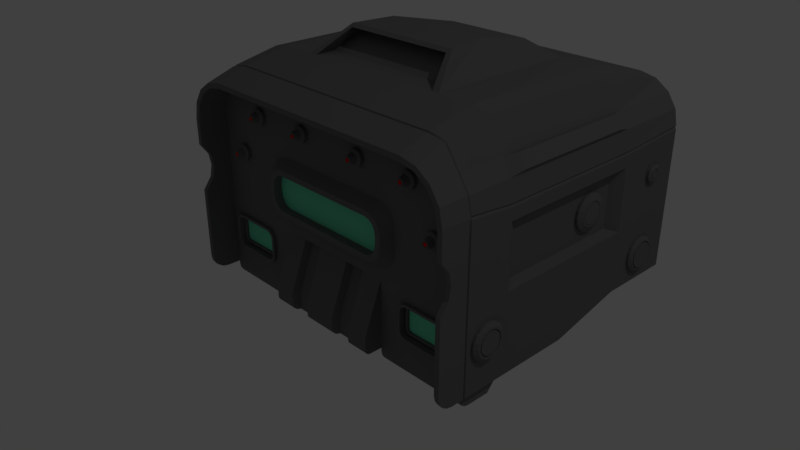# Source: robothead.blend  (saved by Blender 2.79.0; exported with 4.5.12 LTS)
import bpy
from mathutils import Matrix  # noqa: F401  (used for matrix-valued properties, if any)

bpy.ops.wm.read_factory_settings(use_empty=True)
scene = bpy.context.scene
scene.name = 'Scene'

# ---- collections
col_collection_1 = bpy.data.collections.new('Collection 1'); scene.collection.children.link(col_collection_1)

# ---- materials (node trees are filled in below, after node groups)
mat_head = bpy.data.materials.new('head')
mat_head.alpha_threshold = 0.0
mat_head.use_transparent_shadow = False
mat_head.diffuse_color = (0.1626, 0.1626, 0.1626, 1.0)
mat_head.roughness = 0.5
mat_head.specular_intensity = 0.7414
mat_light = bpy.data.materials.new('light')
mat_light.alpha_threshold = 0.0
mat_light.use_transparent_shadow = False
mat_light.diffuse_color = (0.1766, 0.8, 0.4891, 1.0)
mat_light.roughness = 0.5
mat_light2 = bpy.data.materials.new('light2')
mat_light2.alpha_threshold = 0.0
mat_light2.use_transparent_shadow = False
mat_light2.diffuse_color = (0.8, 0.01013, 0.0, 1.0)
mat_light2.roughness = 0.5
mat_material = bpy.data.materials.new('Material')
mat_material.alpha_threshold = 0.0
mat_material.use_transparent_shadow = False
mat_material.roughness = 0.5
mat_material.line_color = (0.0, 0.0, 0.0, 1.0)

# ---- material node trees

# ---- world
world_world = bpy.data.worlds.new('World'); scene.world = world_world
world_world.color = (0.05088, 0.05088, 0.05088)
world_world.use_sun_shadow = False
world_world.sun_shadow_jitter_overblur = 0.0
world_world.cycles.sampling_method = 'MANUAL'

# ---- cameras
cam_camera = bpy.data.cameras.new('Camera')
cam_camera.clip_end = 100.0
cam_camera.lens = 35.0
cam_camera.sensor_width = 32.0
cam_camera.sensor_height = 18.0
cam_camera.ortho_scale = 7.314
cam_camera.dof.focus_distance = 0.0
cam_camera.dof.aperture_fstop = 128.0

# ---- lights
light_lamp = bpy.data.lights.new('Lamp', 'POINT')
light_lamp.transmission_factor = 0.0
light_lamp.cutoff_distance = 30.0
light_lamp.energy = 100.0
light_lamp.shadow_buffer_clip_start = 1.001
light_lamp.shadow_soft_size = 0.1
light_lamp.shadow_maximum_resolution = 0.006
light_lamp.use_absolute_resolution = True

# ---- meshes
me_x = bpy.data.meshes.new('立方体')
me_x.from_pydata([(0.0, -0.3875, 0.7332), (0.8138, 0.3875, 0.0), (0.7887, -0.775, -0.316), (0.4069, 0.0, 0.7332), (0.0, -0.6253, -0.06086), (0.7887, -0.6253, -1.596e-15), (0.8138, 0.0, 0.316), (0.8138, 0.0, -0.316), (0.0, 0.775, 0.316), (0.0, 0.775, -0.316), (0.8138, -0.3875, 0.0), (0.4069, -0.775, 0.6319), (0.8138, 0.775, -0.316), (0.4069, 0.775, 0.0), (0.0, 0.3875, 0.7332), (0.4069, 0.775, 0.6319), (0.8138, 0.0, 0.0), (0.0, 0.775, 0.0), (0.8138, -0.775, 0.0), (0.0, -0.775, 0.6319), (0.8138, 0.775, 0.0), (0.0, 0.775, 0.6319), (0.7725, -0.3262, 0.291), (0.7725, 0.3262, 0.02499), (0.7725, -0.3262, 0.02499), (0.7725, 0.0, 0.02499), (0.7725, 0.0, 0.291), (0.8138, 0.775, 0.316), (0.8138, -0.775, 0.316), (0.7725, 0.3262, 0.291), (0.8138, -0.3875, -0.316), (0.8138, 0.3875, 0.316), (0.4069, 0.775, 0.316), (0.8138, -0.3875, 0.316), (0.4069, 0.3875, 0.7332), (0.3699, -0.3875, 0.7332), (0.4069, 0.775, -0.316), (0.5902, 0.3875, 0.7332), (0.6758, 0.3875, 0.7162), (0.7483, 0.3875, 0.5664), (0.7968, 0.3875, 0.4938), (0.5902, 0.0, 0.7332), (0.6758, 0.0, 0.7162), (0.7483, 0.0, 0.5664), (0.7968, 0.0, 0.4938), (0.8138, 0.0, -0.4083), (0.5902, 0.775, 0.6319), (0.6758, 0.775, 0.6149), (0.7483, 0.775, 0.5664), (0.7968, 0.775, 0.4938), (0.7887, -0.775, 0.4058), (0.5877, -0.775, 0.6068), (0.7732, -0.775, 0.4841), (0.7302, -0.775, 0.5483), (0.666, -0.775, 0.5912), (0.5902, -0.3875, 0.7332), (0.7968, -0.3875, 0.4938), (0.7483, -0.3875, 0.5664), (0.6758, -0.3875, 0.7162), (0.8138, -0.3875, -0.4083), (0.8384, -0.5507, -0.2192), (0.8384, -0.5614, -0.2006), (0.8384, -0.4928, -0.1188), (0.8384, -0.4562, -0.1399), (0.8384, -0.4928, -0.2403), (0.8384, -0.5343, -0.2329), (0.8384, -0.5142, -0.1188), (0.8384, -0.4726, -0.1262), (0.8384, -0.5142, -0.2403), (0.7853, 0.2766, 0.1572), (0.7853, 0.255, 0.098), (0.7853, 0.271, 0.1257), (0.7853, 0.271, 0.1888), (0.7853, 0.255, 0.2165), (0.7853, 0.2305, 0.07742), (0.7853, 0.2004, 0.06647), (0.7853, 0.2305, 0.2371), (0.81, 0.3139, 0.5126), (0.7707, 0.3139, 0.5714), (0.7707, 0.0, 0.5714), (0.81, 0.0, 0.5126), (0.81, -0.3139, 0.5126), (0.7707, -0.3139, 0.5714), (0.7853, 0.2004, 0.248), (0.8251, 0.6701, -0.1795), (0.8251, 0.6645, -0.2111), (0.8251, 0.4913, -0.148), (0.7853, 0.1684, 0.06647), (0.8251, 0.4857, -0.1795), (0.8384, -0.4455, -0.2006), (0.7853, 0.1684, 0.248), (0.8251, 0.4913, -0.2111), (0.7853, 0.1383, 0.07742), (0.8251, 0.5073, -0.2388), (0.8251, 0.5619, -0.08877), (0.8251, 0.5318, -0.09972), (0.8251, 0.5073, -0.1203), (0.7853, 0.1383, 0.2371), (0.8251, 0.5939, -0.08877), (0.7853, 0.1138, 0.2165), (0.8251, 0.5318, -0.2594), (0.7853, 0.09778, 0.1888), (0.8251, 0.5619, -0.2703), (0.8251, 0.5939, -0.2703), (0.8251, 0.624, -0.09972), (0.7853, 0.1138, 0.098), (0.8251, 0.6645, -0.148), (0.8251, 0.6485, -0.1203), (0.7853, 0.09222, 0.1572), (0.8251, 0.624, -0.2594), (0.7853, 0.09778, 0.1257), (0.8251, 0.6485, -0.2388), (0.8138, -0.5195, -0.08877), (0.8384, -0.4726, -0.2329), (0.8384, -0.5343, -0.1262), (0.8384, -0.5507, -0.1399), (0.8384, -0.5651, -0.1795), (0.8384, -0.5614, -0.1585), (0.8138, -0.5741, -0.2388), (0.8138, -0.5741, -0.1203), (0.8138, -0.5901, -0.148), (0.8246, -0.5195, -0.08877), (0.8246, -0.5496, -0.09972), (0.8246, -0.5741, -0.1203), (0.8384, -0.4418, -0.1795), (0.8384, -0.4455, -0.1585), (0.8246, -0.5901, -0.148), (0.8384, -0.4562, -0.2192), (0.8246, -0.5741, -0.2388), (0.8246, -0.4113, -0.1795), (0.8138, 0.6517, 0.2421), (0.8138, 0.6544, 0.2264), (0.8138, 0.6517, 0.2108), (0.8138, 0.6437, 0.2558), (0.8138, 0.6316, 0.266), (0.8138, 0.6437, 0.197), (0.8138, 0.6316, 0.1868), (0.8138, 0.6166, 0.1814), (0.8138, 0.5657, 0.2421), (0.8138, 0.5736, 0.2558), (0.8138, 0.5657, 0.2108), (0.8138, 0.5629, 0.2264), (0.8138, 0.5736, 0.197), (0.8138, 0.5858, 0.266), (0.8138, 0.5858, 0.1868), (0.8138, 0.6007, 0.2715), (0.8138, 0.6007, 0.1814), (0.8138, 0.6166, 0.2715), (0.8138, 0.6485, -0.2388), (0.8138, 0.624, -0.2594), (0.8138, 0.6485, -0.1203), (0.8138, 0.6645, -0.148), (0.8138, 0.624, -0.09972), (0.8138, 0.5939, -0.2703), (0.8138, 0.5619, -0.2703), (0.8138, 0.5318, -0.2594), (0.8138, 0.5939, -0.08877), (0.8138, 0.5073, -0.1203), (0.8138, 0.5318, -0.09972), (0.8138, 0.5619, -0.08877), (0.8138, 0.5073, -0.2388), (0.8138, 0.4913, -0.2111), (0.8138, 0.4857, -0.1795), (0.8138, 0.4913, -0.148), (0.8138, 0.6645, -0.2111), (0.8138, 0.6701, -0.1795), (0.7725, 0.09778, 0.1257), (0.7725, 0.09222, 0.1572), (0.7725, 0.1138, 0.098), (0.7725, 0.09778, 0.1888), (0.7725, 0.1138, 0.2165), (0.7725, 0.1383, 0.2371), (0.7725, 0.1383, 0.07742), (0.7725, 0.1684, 0.248), (0.7725, 0.1684, 0.06647), (0.7725, 0.2004, 0.248), (0.7725, 0.2305, 0.2371), (0.7725, 0.2004, 0.06647), (0.7725, 0.2305, 0.07742), (0.7725, 0.255, 0.2165), (0.7725, 0.271, 0.1888), (0.7725, 0.271, 0.1257), (0.7725, 0.255, 0.098), (0.7725, 0.2766, 0.1572), (0.8246, -0.4169, -0.2111), (0.8246, -0.4169, -0.148), (0.8246, -0.4329, -0.2388), (0.8138, -0.5901, -0.2111), (0.8138, -0.5956, -0.1795), (0.8138, -0.5496, -0.2594), (0.8138, -0.5496, -0.09972), (0.8246, -0.4329, -0.1203), (0.8138, -0.5195, -0.2703), (0.8138, -0.4875, -0.08877), (0.8138, -0.4574, -0.09972), (0.8138, -0.4875, -0.2703), (0.8138, -0.4574, -0.2594), (0.8138, -0.4329, -0.1203), (0.8138, -0.4329, -0.2388), (0.8138, -0.4169, -0.148), (0.8138, -0.4169, -0.2111), (0.8138, -0.4113, -0.1795), (0.827, 0.6517, 0.2421), (0.827, 0.6544, 0.2264), (0.827, 0.6517, 0.2108), (0.827, 0.6437, 0.2558), (0.827, 0.6316, 0.266), (0.827, 0.6437, 0.197), (0.827, 0.6316, 0.1868), (0.827, 0.6166, 0.1814), (0.827, 0.5657, 0.2421), (0.827, 0.5736, 0.2558), (0.827, 0.5657, 0.2108), (0.827, 0.5629, 0.2264), (0.827, 0.5736, 0.197), (0.827, 0.5858, 0.266), (0.827, 0.5858, 0.1868), (0.827, 0.6007, 0.2715), (0.827, 0.6007, 0.1814), (0.827, 0.6166, 0.2715), (0.8332, 0.631, 0.2346), (0.8332, 0.6325, 0.2264), (0.8332, 0.631, 0.2183), (0.8332, 0.6269, 0.2417), (0.8332, 0.6206, 0.247), (0.8332, 0.6269, 0.2111), (0.8332, 0.6206, 0.2058), (0.8332, 0.6128, 0.203), (0.8332, 0.5863, 0.2346), (0.8332, 0.5905, 0.2417), (0.8332, 0.5863, 0.2183), (0.8332, 0.5849, 0.2264), (0.8332, 0.5905, 0.2111), (0.8332, 0.5968, 0.247), (0.8332, 0.5968, 0.2058), (0.8332, 0.6046, 0.2498), (0.8332, 0.6046, 0.203), (0.8332, 0.6128, 0.2498), (0.799, 0.1324, 0.1383), (0.799, 0.1291, 0.1572), (0.799, 0.142, 0.1217), (0.799, 0.1324, 0.1762), (0.799, 0.142, 0.1928), (0.799, 0.1567, 0.2052), (0.799, 0.1567, 0.1093), (0.799, 0.1748, 0.2117), (0.799, 0.1748, 0.1028), (0.799, 0.194, 0.2117), (0.799, 0.2121, 0.2052), (0.799, 0.194, 0.1028), (0.799, 0.2121, 0.1093), (0.799, 0.2268, 0.1928), (0.799, 0.2364, 0.1762), (0.799, 0.2364, 0.1383), (0.799, 0.2268, 0.1217), (0.799, 0.2397, 0.1572), (0.8363, 0.6314, -0.2244), (0.8363, 0.6128, -0.24), (0.8363, 0.6314, -0.1347), (0.8363, 0.6435, -0.1557), (0.8363, 0.6128, -0.1191), (0.8363, 0.59, -0.2483), (0.8363, 0.5658, -0.2483), (0.8363, 0.543, -0.24), (0.8363, 0.59, -0.1108), (0.8363, 0.5244, -0.1347), (0.8363, 0.543, -0.1191), (0.8363, 0.5658, -0.1108), (0.8363, 0.5244, -0.2244), (0.8363, 0.5123, -0.2034), (0.8363, 0.5081, -0.1795), (0.8363, 0.5123, -0.1557), (0.8363, 0.6435, -0.2034), (0.8363, 0.6477, -0.1795), (0.8246, -0.4574, -0.2594), (0.8246, -0.4875, -0.2703), (0.8246, -0.4574, -0.09972), (0.8246, -0.4875, -0.08877), (0.8246, -0.5496, -0.2594), (0.8246, -0.5195, -0.2703), (0.8246, -0.5956, -0.1795), (0.8246, -0.5901, -0.2111), (0.8384, -0.4348, -0.2045), (0.8384, -0.4475, -0.2265), (0.8384, -0.4475, -0.1326), (0.8384, -0.4348, -0.1546), (0.8384, -0.4669, -0.1163), (0.8384, -0.4908, -0.1076), (0.8384, -0.5594, -0.2265), (0.8384, -0.5721, -0.2045), (0.8384, -0.5721, -0.1546), (0.8384, -0.5594, -0.1326), (0.8384, -0.5765, -0.1795), (0.8384, -0.54, -0.2428), (0.8384, -0.5162, -0.1076), (0.8384, -0.4304, -0.1795), (0.8384, -0.4669, -0.2428), (0.8384, -0.4908, -0.2515), (0.8384, -0.5162, -0.2515), (0.8384, -0.54, -0.1163), (0.8304, -0.4455, -0.2006), (0.8304, -0.4562, -0.2192), (0.8304, -0.4562, -0.1399), (0.8304, -0.4455, -0.1585), (0.8304, -0.4726, -0.1262), (0.8304, -0.4928, -0.1188), (0.8304, -0.5507, -0.2192), (0.8304, -0.5614, -0.2006), (0.8304, -0.5614, -0.1585), (0.8304, -0.5507, -0.1399), (0.8304, -0.5651, -0.1795), (0.8304, -0.5343, -0.2329), (0.8304, -0.4726, -0.2329), (0.8304, -0.4928, -0.2403), (0.8304, -0.5142, -0.2403), (0.8304, -0.5343, -0.1262), (0.8304, -0.4499, -0.199), (0.8304, -0.4598, -0.2162), (0.8304, -0.4598, -0.1429), (0.8304, -0.4499, -0.1601), (0.8304, -0.475, -0.1302), (0.8304, -0.4936, -0.1234), (0.8304, -0.5471, -0.2162), (0.8304, -0.557, -0.199), (0.8304, -0.557, -0.1601), (0.8304, -0.5471, -0.1429), (0.8304, -0.5604, -0.1795), (0.8304, -0.532, -0.2289), (0.8304, -0.5134, -0.1234), (0.8304, -0.4465, -0.1795), (0.8304, -0.475, -0.2289), (0.8304, -0.4936, -0.2357), (0.8304, -0.5134, -0.2357), (0.8304, -0.532, -0.1302), (0.1022, -0.683, -0.4058), (0.1022, -0.6841, -0.3222), (0.189, -0.683, -0.4058), (0.189, -0.6841, -0.3222), (0.1022, -0.5915, -0.07322), (0.189, -0.5915, -0.07314), (0.4069, -0.3875, -0.4058), (0.8304, -0.5142, -0.1188), (0.8304, -0.4418, -0.1795), (0.7887, -0.3875, -0.4058), (0.09055, -0.6253, -0.06079), (0.2006, -0.7191, -0.316), (0.8384, -0.4499, -0.199), (0.8384, -0.4598, -0.2162), (0.8384, -0.4598, -0.1429), (0.8384, -0.4499, -0.1601), (0.8384, -0.475, -0.1302), (0.8384, -0.4936, -0.1234), (0.8384, -0.5471, -0.2162), (0.8384, -0.557, -0.199), (0.8384, -0.557, -0.1601), (0.8384, -0.5471, -0.1429), (0.8384, -0.5604, -0.1795), (0.8384, -0.532, -0.2289), (0.8384, -0.5134, -0.1234), (0.8384, -0.4465, -0.1795), (0.8384, -0.475, -0.2289), (0.8384, -0.4936, -0.2357), (0.8384, -0.5134, -0.2357), (0.8384, -0.532, -0.1302), (0.799, 0.1251, 0.1357), (0.799, 0.1213, 0.1572), (0.799, 0.1361, 0.1167), (0.799, 0.1251, 0.1788), (0.799, 0.1361, 0.1978), (0.799, 0.1528, 0.2119), (0.799, 0.1528, 0.1026), (0.799, 0.1734, 0.2194), (0.799, 0.1734, 0.0951), (0.799, 0.1954, 0.2194), (0.799, 0.2159, 0.2119), (0.799, 0.1954, 0.0951), (0.799, 0.2159, 0.1026), (0.799, 0.2327, 0.1978), (0.799, 0.2437, 0.1788), (0.799, 0.2437, 0.1357), (0.799, 0.2327, 0.1167), (0.799, 0.2475, 0.1572), (0.7917, 0.1344, 0.1391), (0.7917, 0.1312, 0.1572), (0.7917, 0.1437, 0.1231), (0.7917, 0.1344, 0.1754), (0.7917, 0.1437, 0.1914), (0.7917, 0.1578, 0.2033), (0.7917, 0.1578, 0.1112), (0.7917, 0.1752, 0.2096), (0.7917, 0.1752, 0.1049), (0.7917, 0.1936, 0.2096), (0.7917, 0.211, 0.2033), (0.7917, 0.1936, 0.1049), (0.7917, 0.211, 0.1112), (0.7917, 0.2251, 0.1914), (0.7917, 0.2344, 0.1754), (0.7917, 0.2344, 0.1391), (0.7917, 0.2251, 0.1231), (0.7917, 0.2376, 0.1572), (0.7917, 0.1324, 0.1383), (0.7917, 0.1291, 0.1572), (0.7917, 0.142, 0.1217), (0.7917, 0.1324, 0.1762), (0.7917, 0.142, 0.1928), (0.7917, 0.1567, 0.2052), (0.7917, 0.1567, 0.1093), (0.7917, 0.1748, 0.2117), (0.7917, 0.1748, 0.1028), (0.7917, 0.194, 0.2117), (0.7917, 0.2121, 0.2052), (0.7917, 0.194, 0.1028), (0.7917, 0.2121, 0.1093), (0.7917, 0.2268, 0.1928), (0.7917, 0.2364, 0.1762), (0.7917, 0.2364, 0.1383), (0.7917, 0.2268, 0.1217), (0.7917, 0.2397, 0.1572), (0.799, 0.1344, 0.1391), (0.799, 0.1312, 0.1572), (0.799, 0.1437, 0.1231), (0.799, 0.1344, 0.1754), (0.799, 0.1437, 0.1914), (0.799, 0.1578, 0.2033), (0.799, 0.1578, 0.1112), (0.799, 0.1752, 0.2096), (0.799, 0.1752, 0.1049), (0.799, 0.1936, 0.2096), (0.799, 0.211, 0.2033), (0.799, 0.1936, 0.1049), (0.799, 0.211, 0.1112), (0.799, 0.2251, 0.1914), (0.799, 0.2344, 0.1754), (0.799, 0.2344, 0.1391), (0.799, 0.2251, 0.1231), (0.799, 0.2376, 0.1572), (0.8363, 0.636, -0.2283), (0.8363, 0.6158, -0.2452), (0.8363, 0.636, -0.1308), (0.8363, 0.6492, -0.1536), (0.8363, 0.6158, -0.1138), (0.8363, 0.5911, -0.2543), (0.8363, 0.5647, -0.2543), (0.8363, 0.54, -0.2452), (0.8363, 0.5911, -0.1048), (0.8363, 0.5198, -0.1308), (0.8363, 0.54, -0.1138), (0.8363, 0.5647, -0.1048), (0.8363, 0.5198, -0.2283), (0.8363, 0.5066, -0.2055), (0.8363, 0.502, -0.1795), (0.8363, 0.5066, -0.1536), (0.8363, 0.6492, -0.2055), (0.8363, 0.6538, -0.1795), (0.819, 0.6281, -0.2216), (0.819, 0.6106, -0.2362), (0.819, 0.6281, -0.1375), (0.819, 0.6394, -0.1572), (0.819, 0.6106, -0.1229), (0.819, 0.5893, -0.244), (0.819, 0.5665, -0.244), (0.819, 0.5452, -0.2362), (0.819, 0.5893, -0.1151), (0.819, 0.5278, -0.1375), (0.819, 0.5452, -0.1229), (0.819, 0.5665, -0.1151), (0.819, 0.5278, -0.2216), (0.819, 0.5164, -0.2019), (0.819, 0.5125, -0.1795), (0.819, 0.5164, -0.1572), (0.819, 0.6394, -0.2019), (0.819, 0.6434, -0.1795), (0.819, 0.6314, -0.2244), (0.819, 0.6128, -0.24), (0.819, 0.6314, -0.1347), (0.819, 0.6435, -0.1557), (0.819, 0.6128, -0.1191), (0.819, 0.59, -0.2483), (0.819, 0.5658, -0.2483), (0.819, 0.543, -0.24), (0.819, 0.59, -0.1108), (0.819, 0.5244, -0.1347), (0.819, 0.543, -0.1191), (0.819, 0.5658, -0.1108), (0.819, 0.5244, -0.2244), (0.819, 0.5123, -0.2034), (0.819, 0.5081, -0.1795), (0.819, 0.5123, -0.1557), (0.819, 0.6435, -0.2034), (0.819, 0.6477, -0.1795), (0.8378, 0.6281, -0.2216), (0.8378, 0.6106, -0.2362), (0.8378, 0.6281, -0.1375), (0.8378, 0.6394, -0.1572), (0.8378, 0.6106, -0.1229), (0.8378, 0.5893, -0.244), (0.8378, 0.5665, -0.244), (0.8378, 0.5452, -0.2362), (0.8378, 0.5893, -0.1151), (0.8378, 0.5278, -0.1375), (0.8378, 0.5452, -0.1229), (0.8378, 0.5665, -0.1151), (0.8378, 0.5278, -0.2216), (0.8378, 0.5164, -0.2019), (0.8378, 0.5125, -0.1795), (0.8378, 0.5164, -0.1572), (0.8378, 0.6394, -0.2019), (0.8378, 0.6434, -0.1795), (0.8332, 0.6394, 0.2376), (0.8332, 0.6414, 0.2264), (0.8332, 0.6394, 0.2152), (0.8332, 0.6338, 0.2475), (0.8332, 0.6251, 0.2548), (0.8332, 0.6338, 0.2054), (0.8332, 0.6251, 0.1981), (0.8332, 0.6144, 0.1942), (0.8332, 0.5779, 0.2376), (0.8332, 0.5836, 0.2475), (0.8332, 0.5779, 0.2152), (0.8332, 0.5759, 0.2264), (0.8332, 0.5836, 0.2054), (0.8332, 0.5923, 0.2548), (0.8332, 0.5923, 0.1981), (0.8332, 0.603, 0.2587), (0.8332, 0.603, 0.1942), (0.8332, 0.6144, 0.2587), (0.8264, 0.6286, 0.2337), (0.8264, 0.6298, 0.2264), (0.8264, 0.6286, 0.2192), (0.8264, 0.6249, 0.24), (0.8264, 0.6193, 0.2447), (0.8264, 0.6249, 0.2128), (0.8264, 0.6193, 0.2081), (0.8264, 0.6124, 0.2056), (0.8264, 0.5888, 0.2337), (0.8264, 0.5925, 0.24), (0.8264, 0.5888, 0.2192), (0.8264, 0.5875, 0.2264), (0.8264, 0.5925, 0.2128), (0.8264, 0.5981, 0.2447), (0.8264, 0.5981, 0.2081), (0.8264, 0.605, 0.2473), (0.8264, 0.605, 0.2056), (0.8264, 0.6124, 0.2473), (0.8264, 0.631, 0.2346), (0.8264, 0.6325, 0.2264), (0.8264, 0.631, 0.2183), (0.8264, 0.6269, 0.2417), (0.8264, 0.6206, 0.247), (0.8264, 0.6269, 0.2111), (0.8264, 0.6206, 0.2058), (0.8264, 0.6128, 0.203), (0.8264, 0.5863, 0.2346), (0.8264, 0.5905, 0.2417), (0.8264, 0.5863, 0.2183), (0.8264, 0.5849, 0.2264), (0.8264, 0.5905, 0.2111), (0.8264, 0.5968, 0.247), (0.8264, 0.5968, 0.2058), (0.8264, 0.6046, 0.2498), (0.8264, 0.6046, 0.203), (0.8264, 0.6128, 0.2498), (0.8332, 0.6286, 0.2337), (0.8332, 0.6298, 0.2264), (0.8332, 0.6286, 0.2192), (0.8332, 0.6249, 0.24), (0.8332, 0.6193, 0.2447), (0.8332, 0.6249, 0.2128), (0.8332, 0.6193, 0.2081), (0.8332, 0.6124, 0.2056), (0.8332, 0.5888, 0.2337), (0.8332, 0.5925, 0.24), (0.8332, 0.5888, 0.2192), (0.8332, 0.5875, 0.2264), (0.8332, 0.5925, 0.2128), (0.8332, 0.5981, 0.2447), (0.8332, 0.5981, 0.2081), (0.8332, 0.605, 0.2473), (0.8332, 0.605, 0.2056), (0.8332, 0.6124, 0.2473), (0.0, -0.775, 0.6068), (0.4069, -0.775, 0.6068), (0.7887, -0.775, 0.316), (0.7887, -0.775, 0.0), (0.8138, -0.775, -0.316), (0.5902, -0.775, 0.6319), (0.6758, -0.775, 0.6149), (0.7483, -0.775, 0.5664), (0.7968, -0.775, 0.4938), (0.8138, -0.775, 0.4083), (0.0, -0.6253, 0.6068), (0.0, -0.6253, 0.316), (0.7887, -0.6253, 0.316), (0.0, -0.6253, -1.596e-15), (0.4069, -0.6253, -0.316), (0.4069, -0.6253, 0.6068), (0.2006, -0.6253, -0.0607), (0.3166, -0.6253, -0.06061), (0.7887, -0.6253, -0.4058), (0.5877, -0.6253, 0.6068), (0.666, -0.6253, 0.5912), (0.7302, -0.6253, 0.5483), (0.7732, -0.6253, 0.4841), (0.7887, -0.6253, 0.4058), (0.0, -0.6812, 0.249), (0.0, -0.6812, 0.07121), (0.4069, -0.6253, 0.09848), (0.3167, -0.6253, 1.118e-08), (0.4069, -0.6253, -0.082), (0.4889, -0.6253, -1.596e-15), (0.4, -0.6253, 0.0608), (0.3805, -0.6253, 0.02885), (0.3512, -0.6253, 0.007497), (0.3161, -0.6253, 0.316), (0.4069, -0.6253, 0.2204), (0.4889, -0.6253, 0.316), (0.4069, -0.6253, 0.398), (0.3508, -0.6253, 0.3087), (0.3803, -0.6253, 0.288), (0.4, -0.6253, 0.257), (0.3463, -0.6812, 0.1791), (0.2809, -0.6812, 0.249), (0.3409, -0.6812, 0.2077), (0.3271, -0.6812, 0.2294), (0.307, -0.6812, 0.2436), (0.2814, -0.6812, 0.07121), (0.3463, -0.6812, 0.144), (0.3071, -0.6812, 0.07679), (0.327, -0.6812, 0.09132), (0.3408, -0.6812, 0.114), (0.0, -0.6812, 0.2773), (0.0, -0.6812, 0.04292), (0.3746, -0.6812, 0.1414), (0.3677, -0.6812, 0.1037), (0.3482, -0.6812, 0.07176), (0.3189, -0.6812, 0.05041), (0.2844, -0.6812, 0.04292), (0.3677, -0.6812, 0.2183), (0.3746, -0.6812, 0.1818), (0.348, -0.6812, 0.2493), (0.3185, -0.6812, 0.27), (0.2838, -0.6812, 0.2773), (0.0, -0.6386, 0.249), (0.0, -0.6386, 0.07121), (0.3463, -0.6386, 0.144), (0.3408, -0.6386, 0.114), (0.327, -0.6386, 0.09132), (0.3071, -0.6386, 0.07679), (0.2814, -0.6386, 0.07121), (0.3409, -0.6386, 0.2077), (0.3463, -0.6386, 0.1791), (0.3271, -0.6386, 0.2294), (0.307, -0.6386, 0.2436), (0.2809, -0.6386, 0.249), (0.0, 0.3566, 0.7896), (0.0, 0.0, 0.8641), (0.2711, 0.0, 0.8641), (0.0, -0.2133, 0.8607), (0.2228, 0.3566, 0.7896), (0.2943, -0.2334, 0.846), (0.4069, -0.3875, 0.7332), (-1.863e-09, -0.1276, 0.8388), (0.3105, -0.2133, 0.8607), (-1.863e-09, -0.2334, 0.846), (0.3699, -0.775, 0.6319), (0.2943, -0.1276, 0.8388), (0.3699, -0.2817, 0.7332), (0.0, -0.2817, 0.7332), (0.5902, 0.775, 0.316), (0.5902, 0.775, 0.0), (0.5902, 0.775, -0.316), (0.3162, -0.6253, -0.316), (0.0, -0.7191, -0.316), (0.7887, -0.6253, -0.316), (0.3162, -0.7191, -0.316), (0.4069, -0.6253, -0.4058), (0.4069, 0.0, -0.4058), (0.7887, -0.6949, -0.4058), (0.7887, -0.775, -0.3253), (0.09055, -0.7191, -0.316), (0.7887, -0.7256, -0.3997), (0.7887, -0.7516, -0.3822), (0.7887, -0.7689, -0.3561), (0.8138, -0.775, -0.3277), (0.8138, -0.6949, -0.4083), (0.8138, -0.7689, -0.3586), (0.8138, -0.7516, -0.3847), (0.8138, -0.7256, -0.4021), (0.7887, -0.6253, 0.158), (0.8138, -0.775, 0.2776), (0.8138, -0.775, 0.03839), (0.8138, -0.6554, 0.158), (0.8138, -0.7316, 0.2178), (0.8138, -0.7208, 0.158), (0.8138, -0.7316, 0.09818), (0.7887, -0.775, 0.03839), (0.7887, -0.775, 0.2776), (0.7887, -0.6554, 0.158), (0.7887, -0.7316, 0.09818), (0.7887, -0.7208, 0.158), (0.7887, -0.7316, 0.2178), (0.145, -0.6253, 0.4587), (0.6091, -0.6253, 0.2828), (0.4804, -0.6253, 0.5033), (0.4684, -0.6253, 0.4963), (0.6211, -0.6253, 0.2897), (0.6485, -0.6253, 0.2897), (0.1498, -0.6253, 0.4457), (0.4547, -0.6253, 0.4726), (0.6348, -0.6253, 0.2922), (0.6695, -0.6253, 0.2722), (0.6605, -0.6253, 0.2828), (0.2191, -0.6253, 0.4857), (0.2238, -0.6253, 0.4726), (0.5288, -0.6253, 0.4457), (0.5198, -0.6253, 0.435), (0.4804, -0.6253, 0.4281), (0.2191, -0.6253, 0.4457), (0.4941, -0.6253, 0.4257), (0.2101, -0.6253, 0.435), (0.5335, -0.6253, 0.4726), (0.5288, -0.6253, 0.4857), (0.6002, -0.6253, 0.2722), (0.5198, -0.6253, 0.4963), (0.5335, -0.6253, 0.4587), (0.1981, -0.6253, 0.4281), (0.1707, -0.6253, 0.4281), (0.5078, -0.6253, 0.4281), (0.2238, -0.6253, 0.4587), (0.6742, -0.6253, 0.2452), (0.6485, -0.6253, 0.2146), (0.6211, -0.6253, 0.2146), (0.6091, -0.6253, 0.2215), (0.145, -0.6253, 0.4726), (0.5078, -0.6253, 0.5033), (0.4941, -0.6253, 0.5057), (0.4684, -0.6253, 0.435), (0.6695, -0.6253, 0.2322), (0.6605, -0.6253, 0.2215), (0.4595, -0.6253, 0.4457), (0.2101, -0.6253, 0.4963), (0.6002, -0.6253, 0.2322), (0.5954, -0.6253, 0.2591), (0.5954, -0.6253, 0.2452), (0.1844, -0.6253, 0.4257), (0.6348, -0.6253, 0.2122), (0.1587, -0.6253, 0.435), (0.1498, -0.6253, 0.4857), (0.1587, -0.6253, 0.4963), (0.1707, -0.6253, 0.5033), (0.1844, -0.6253, 0.5057), (0.4595, -0.6253, 0.4857), (0.1981, -0.6253, 0.5033), (0.4547, -0.6253, 0.4587), (0.6742, -0.6253, 0.2591), (0.1624, -0.6514, 0.4529), (0.1593, -0.6514, 0.4613), (0.6184, -0.6514, 0.2717), (0.6261, -0.6514, 0.2761), (0.4777, -0.6514, 0.4852), (0.4854, -0.6514, 0.4896), (0.6348, -0.6514, 0.2776), (0.6435, -0.6514, 0.2761), (0.4941, -0.6514, 0.4911), (0.469, -0.6514, 0.4701), (0.4721, -0.6514, 0.4784), (0.6512, -0.6514, 0.2717), (0.6569, -0.6514, 0.2649), (0.2065, -0.6514, 0.4784), (0.2095, -0.6514, 0.4701), (0.5162, -0.6514, 0.4529), (0.5105, -0.6514, 0.4462), (0.4941, -0.6514, 0.4402), (0.4854, -0.6514, 0.4417), (0.2065, -0.6514, 0.4529), (0.2008, -0.6514, 0.4462), (0.5192, -0.6514, 0.4701), (0.5192, -0.6514, 0.4613), (0.5162, -0.6514, 0.4784), (0.5105, -0.6514, 0.4852), (0.1931, -0.6514, 0.4417), (0.1844, -0.6514, 0.4402), (0.1757, -0.6514, 0.4417), (0.168, -0.6514, 0.4462), (0.5028, -0.6514, 0.4417), (0.2095, -0.6514, 0.4613), (0.2008, -0.6514, 0.4852), (0.6599, -0.6514, 0.2477), (0.6569, -0.6514, 0.2394), (0.6435, -0.6514, 0.2282), (0.6348, -0.6514, 0.2267), (0.6261, -0.6514, 0.2282), (0.6184, -0.6514, 0.2326), (0.1593, -0.6514, 0.4701), (0.1624, -0.6514, 0.4784), (0.5028, -0.6514, 0.4896), (0.4777, -0.6514, 0.4462), (0.4721, -0.6514, 0.4529), (0.6512, -0.6514, 0.2326), (0.6128, -0.6514, 0.2394), (0.6097, -0.6514, 0.2477), (0.6097, -0.6514, 0.2566), (0.6128, -0.6514, 0.2649), (0.168, -0.6514, 0.4852), (0.1757, -0.6514, 0.4896), (0.1844, -0.6514, 0.4911), (0.1931, -0.6514, 0.4896), (0.469, -0.6514, 0.4613), (0.6599, -0.6514, 0.2566), (0.1498, -0.644, 0.4457), (0.145, -0.644, 0.4587), (0.6091, -0.644, 0.2828), (0.6211, -0.644, 0.2897), (0.4684, -0.644, 0.4963), (0.4804, -0.644, 0.5033), (0.6348, -0.644, 0.2922), (0.6485, -0.644, 0.2897), (0.4941, -0.644, 0.5057), (0.4547, -0.644, 0.4726), (0.4595, -0.644, 0.4857), (0.6605, -0.644, 0.2828), (0.6695, -0.644, 0.2722), (0.2191, -0.644, 0.4857), (0.2238, -0.644, 0.4726), (0.5288, -0.644, 0.4457), (0.5198, -0.644, 0.435), (0.4941, -0.644, 0.4257), (0.4804, -0.644, 0.4281), (0.2191, -0.644, 0.4457), (0.2101, -0.644, 0.435), (0.5335, -0.644, 0.4726), (0.5335, -0.644, 0.4587), (0.5288, -0.644, 0.4857), (0.5198, -0.644, 0.4963), (0.1981, -0.644, 0.4281), (0.1844, -0.644, 0.4257), (0.1707, -0.644, 0.4281), (0.1587, -0.644, 0.435), (0.5078, -0.644, 0.4281), (0.2238, -0.644, 0.4587), (0.2101, -0.644, 0.4963), (0.6742, -0.644, 0.2452), (0.6695, -0.644, 0.2322), (0.6485, -0.644, 0.2146), (0.6348, -0.644, 0.2122), (0.6211, -0.644, 0.2146), (0.6091, -0.644, 0.2215), (0.145, -0.644, 0.4726), (0.1498, -0.644, 0.4857), (0.5078, -0.644, 0.5033), (0.4684, -0.644, 0.435), (0.4595, -0.644, 0.4457), (0.6605, -0.644, 0.2215), (0.6002, -0.644, 0.2322), (0.5954, -0.644, 0.2452), (0.5954, -0.644, 0.2591), (0.6002, -0.644, 0.2722), (0.1587, -0.644, 0.4963), (0.1707, -0.644, 0.5033), (0.1844, -0.644, 0.5057), (0.1981, -0.644, 0.5033), (0.4547, -0.644, 0.4587), (0.6742, -0.644, 0.2591), (0.1585, -0.6514, 0.4507), (0.155, -0.6514, 0.4605), (0.6156, -0.6514, 0.2751), (0.6246, -0.6514, 0.2803), (0.4749, -0.6514, 0.4886), (0.4839, -0.6514, 0.4938), (0.6348, -0.6514, 0.2821), (0.645, -0.6514, 0.2803), (0.4941, -0.6514, 0.4956), (0.4647, -0.6514, 0.4709), (0.4682, -0.6514, 0.4806), (0.654, -0.6514, 0.2751), (0.6607, -0.6514, 0.2671), (0.2103, -0.6514, 0.4806), (0.2139, -0.6514, 0.4709), (0.52, -0.6514, 0.4507), (0.5133, -0.6514, 0.4428), (0.4941, -0.6514, 0.4358), (0.4839, -0.6514, 0.4376), (0.2103, -0.6514, 0.4507), (0.2036, -0.6514, 0.4428), (0.5236, -0.6514, 0.4709), (0.5236, -0.6514, 0.4605), (0.52, -0.6514, 0.4806), (0.5133, -0.6514, 0.4886), (0.1946, -0.6514, 0.4376), (0.1844, -0.6514, 0.4358), (0.1742, -0.6514, 0.4376), (0.1652, -0.6514, 0.4428), (0.5043, -0.6514, 0.4376), (0.2139, -0.6514, 0.4605), (0.2036, -0.6514, 0.4886), (0.6643, -0.6514, 0.247), (0.6607, -0.6514, 0.2372), (0.645, -0.6514, 0.2241), (0.6348, -0.6514, 0.2223), (0.6246, -0.6514, 0.2241), (0.6156, -0.6514, 0.2293), (0.155, -0.6514, 0.4709), (0.1585, -0.6514, 0.4806), (0.5043, -0.6514, 0.4938), (0.4749, -0.6514, 0.4428), (0.4682, -0.6514, 0.4507), (0.654, -0.6514, 0.2293), (0.6089, -0.6514, 0.2372), (0.6054, -0.6514, 0.247), (0.6054, -0.6514, 0.2574), (0.6089, -0.6514, 0.2671), (0.1652, -0.6514, 0.4886), (0.1742, -0.6514, 0.4938), (0.1844, -0.6514, 0.4956), (0.1946, -0.6514, 0.4938), (0.4647, -0.6514, 0.4605), (0.6643, -0.6514, 0.2574), (0.1745, -0.6819, 0.4599), (0.1731, -0.6819, 0.4637), (0.6274, -0.6819, 0.261), (0.6309, -0.6819, 0.263), (0.4867, -0.6819, 0.4745), (0.4902, -0.6819, 0.4765), (0.6348, -0.6819, 0.2636), (0.6387, -0.6819, 0.263), (0.4941, -0.6819, 0.4772), (0.4828, -0.6819, 0.4677), (0.4842, -0.6819, 0.4714), (0.6422, -0.6819, 0.261), (0.6448, -0.6819, 0.2579), (0.1944, -0.6819, 0.4714), (0.1957, -0.6819, 0.4677), (0.5041, -0.6819, 0.4599), (0.5015, -0.6819, 0.4569), (0.4941, -0.6819, 0.4542), (0.4902, -0.6819, 0.4549), (0.1944, -0.6819, 0.4599), (0.1918, -0.6819, 0.4569), (0.5054, -0.6819, 0.4677), (0.5054, -0.6819, 0.4637), (0.5041, -0.6819, 0.4714), (0.5015, -0.6819, 0.4745), (0.1883, -0.6819, 0.4549), (0.1844, -0.6819, 0.4542), (0.1805, -0.6819, 0.4549), (0.177, -0.6819, 0.4569), (0.498, -0.6819, 0.4549), (0.1957, -0.6819, 0.4637), (0.1918, -0.6819, 0.4745), (0.6461, -0.6819, 0.2502), (0.6448, -0.6819, 0.2464), (0.6387, -0.6819, 0.2414), (0.6348, -0.6819, 0.2407), (0.6309, -0.6819, 0.2414), (0.6274, -0.6819, 0.2434), (0.1731, -0.6819, 0.4677), (0.1745, -0.6819, 0.4714), (0.498, -0.6819, 0.4765), (0.4867, -0.6819, 0.4569), (0.4842, -0.6819, 0.4599), (0.6422, -0.6819, 0.2434), (0.6249, -0.6819, 0.2464), (0.6235, -0.6819, 0.2502), (0.6235, -0.6819, 0.2542), (0.6249, -0.6819, 0.2579), (0.177, -0.6819, 0.4745), (0.1805, -0.6819, 0.4765), (0.1844, -0.6819, 0.4772), (0.1883, -0.6819, 0.4765), (0.4828, -0.6819, 0.4637), (0.6461, -0.6819, 0.2542), (0.1697, -0.6819, 0.4572), (0.1676, -0.6819, 0.4627), (0.6239, -0.6819, 0.2652), (0.629, -0.6819, 0.2682), (0.4832, -0.6819, 0.4787), (0.4883, -0.6819, 0.4817), (0.6348, -0.6819, 0.2692), (0.6406, -0.6819, 0.2682), (0.4941, -0.6819, 0.4827), (0.4773, -0.6819, 0.4686), (0.4794, -0.6819, 0.4742), (0.6458, -0.6819, 0.2652), (0.6496, -0.6819, 0.2607), (0.1992, -0.6819, 0.4742), (0.2012, -0.6819, 0.4686), (0.5089, -0.6819, 0.4572), (0.5051, -0.6819, 0.4526), (0.4941, -0.6819, 0.4486), (0.4883, -0.6819, 0.4497), (0.1992, -0.6819, 0.4572), (0.1954, -0.6819, 0.4526), (0.5109, -0.6819, 0.4686), (0.5109, -0.6819, 0.4627), (0.5089, -0.6819, 0.4742), (0.5051, -0.6819, 0.4787), (0.1903, -0.6819, 0.4497), (0.1844, -0.6819, 0.4486), (0.1786, -0.6819, 0.4497), (0.1735, -0.6819, 0.4526), (0.5, -0.6819, 0.4497), (0.2012, -0.6819, 0.4627), (0.1954, -0.6819, 0.4787), (0.6516, -0.6819, 0.2492), (0.6496, -0.6819, 0.2436), (0.6406, -0.6819, 0.2361), (0.6348, -0.6819, 0.2351), (0.629, -0.6819, 0.2361), (0.6239, -0.6819, 0.2391), (0.1676, -0.6819, 0.4686), (0.1697, -0.6819, 0.4742), (0.5, -0.6819, 0.4817), (0.4832, -0.6819, 0.4526), (0.4794, -0.6819, 0.4572), (0.6458, -0.6819, 0.2391), (0.62, -0.6819, 0.2436), (0.618, -0.6819, 0.2492), (0.618, -0.6819, 0.2551), (0.62, -0.6819, 0.2607), (0.1735, -0.6819, 0.4787), (0.1786, -0.6819, 0.4817), (0.1844, -0.6819, 0.4827), (0.1903, -0.6819, 0.4817), (0.4773, -0.6819, 0.4627), (0.6516, -0.6819, 0.2551), (0.1916, -0.6823, 0.4698), (0.1926, -0.6823, 0.4671), (0.6402, -0.6823, 0.2458), (0.6377, -0.6823, 0.2443), (0.4995, -0.6823, 0.4593), (0.497, -0.6823, 0.4578), (0.6348, -0.6823, 0.2438), (0.632, -0.6823, 0.2443), (0.4941, -0.6823, 0.4573), (0.5023, -0.6823, 0.4642), (0.5013, -0.6823, 0.4615), (0.6295, -0.6823, 0.2458), (0.6276, -0.6823, 0.248), (0.1772, -0.6823, 0.4615), (0.1762, -0.6823, 0.4642), (0.4869, -0.6823, 0.4698), (0.4888, -0.6823, 0.4721), (0.4941, -0.6823, 0.474), (0.497, -0.6823, 0.4735), (0.1772, -0.6823, 0.4698), (0.1791, -0.6823, 0.4721), (0.4859, -0.6823, 0.4642), (0.4859, -0.6823, 0.4671), (0.4869, -0.6823, 0.4615), (0.4888, -0.6823, 0.4593), (0.1816, -0.6823, 0.4735), (0.1844, -0.6823, 0.474), (0.1873, -0.6823, 0.4735), (0.1898, -0.6823, 0.4721), (0.4913, -0.6823, 0.4735), (0.1762, -0.6823, 0.4671), (0.1791, -0.6823, 0.4593), (0.6266, -0.6823, 0.2536), (0.6276, -0.6823, 0.2563), (0.632, -0.6823, 0.26), (0.6348, -0.6823, 0.2605), (0.6377, -0.6823, 0.26), (0.6402, -0.6823, 0.2586), (0.1926, -0.6823, 0.4642), (0.1916, -0.6823, 0.4615), (0.4913, -0.6823, 0.4578), (0.4995, -0.6823, 0.4721), (0.5013, -0.6823, 0.4698), (0.6295, -0.6823, 0.2586), (0.642, -0.6823, 0.2563), (0.643, -0.6823, 0.2536), (0.643, -0.6823, 0.2507), (0.642, -0.6823, 0.248), (0.1898, -0.6823, 0.4593), (0.1873, -0.6823, 0.4578), (0.1844, -0.6823, 0.4573), (0.1816, -0.6823, 0.4578), (0.5023, -0.6823, 0.4671), (0.6266, -0.6823, 0.2507), (0.6348, -0.6833, 0.2522), (0.1844, -0.6833, 0.4657), (0.4941, -0.6833, 0.4657), (0.1745, -0.6778, 0.4599), (0.1731, -0.6778, 0.4637), (0.6274, -0.6778, 0.261), (0.6309, -0.6778, 0.263), (0.4867, -0.6778, 0.4745), (0.4902, -0.6778, 0.4765), (0.6348, -0.6778, 0.2636), (0.6387, -0.6778, 0.263), (0.4941, -0.6778, 0.4772), (0.4828, -0.6778, 0.4677), (0.4842, -0.6778, 0.4714), (0.6422, -0.6778, 0.261), (0.6448, -0.6778, 0.2579), (0.1944, -0.6778, 0.4714), (0.1957, -0.6778, 0.4677), (0.5041, -0.6778, 0.4599), (0.5015, -0.6778, 0.4569), (0.4941, -0.6778, 0.4542), (0.4902, -0.6778, 0.4549), (0.1944, -0.6778, 0.4599), (0.1918, -0.6778, 0.4569), (0.5054, -0.6778, 0.4677), (0.5054, -0.6778, 0.4637), (0.5041, -0.6778, 0.4714), (0.5015, -0.6778, 0.4745), (0.1883, -0.6778, 0.4549), (0.1844, -0.6778, 0.4542), (0.1805, -0.6778, 0.4549), (0.177, -0.6778, 0.4569), (0.498, -0.6778, 0.4549), (0.1957, -0.6778, 0.4637), (0.1918, -0.6778, 0.4745), (0.6461, -0.6778, 0.2502), (0.6448, -0.6778, 0.2464), (0.6387, -0.6778, 0.2414), (0.6348, -0.6778, 0.2407), (0.6309, -0.6778, 0.2414), (0.6274, -0.6778, 0.2434), (0.1731, -0.6778, 0.4677), (0.1745, -0.6778, 0.4714), (0.498, -0.6778, 0.4765), (0.4867, -0.6778, 0.4569), (0.4842, -0.6778, 0.4599), (0.6422, -0.6778, 0.2434), (0.6249, -0.6778, 0.2464), (0.6235, -0.6778, 0.2502), (0.6235, -0.6778, 0.2542), (0.6249, -0.6778, 0.2579), (0.177, -0.6778, 0.4745), (0.1805, -0.6778, 0.4765), (0.1844, -0.6778, 0.4772), (0.1883, -0.6778, 0.4765), (0.4828, -0.6778, 0.4637), (0.6461, -0.6778, 0.2542), (0.3162, -0.3875, -0.4058), (0.0, -0.683, -0.4058), (0.3162, -0.683, -0.4058), (0.1914, -0.6905, -0.4058), (0.2006, -0.7191, -0.3772), (0.1949, -0.7014, -0.4036), (0.1979, -0.7107, -0.3974), (0.1999, -0.7169, -0.3882), (0.09055, -0.7191, -0.3772), (0.09974, -0.6905, -0.4058), (0.09125, -0.7169, -0.3882), (0.09324, -0.7107, -0.3974), (0.09622, -0.7014, -0.4036), (0.0, -0.6905, -0.4058), (0.0, -0.7191, -0.3772), (0.0, -0.7014, -0.4036), (0.0, -0.7107, -0.3974), (0.0, -0.7169, -0.3882), (0.3162, -0.7191, -0.3772), (0.3162, -0.6905, -0.4058), (0.3162, -0.7169, -0.3882), (0.3162, -0.7107, -0.3974), (0.3162, -0.7014, -0.4036), (0.3162, 0.0, -0.4058), (0.7887, 0.0, -0.4083), (0.3162, 0.3875, -0.3135), (0.4069, 0.3875, -0.3135), (0.8138, 0.3875, -0.316), (0.7887, 0.3875, -0.316), (0.7887, -0.4495, -0.4815), (0.0, -0.6253, -0.4058), (0.189, -0.6253, -0.4058), (0.3162, -0.4495, -0.4815), (0.4069, -0.4495, -0.4815), (0.1022, -0.6253, -0.4058), (0.7887, -0.6253, -0.4234), (0.7887, -0.5673, -0.4815), (0.7887, -0.6209, -0.4456), (0.7887, -0.6083, -0.4644), (0.7887, -0.5895, -0.477), (0.3162, -0.5673, -0.4815), (0.3162, -0.6253, -0.4234), (0.3162, -0.5895, -0.477), (0.3162, -0.6083, -0.4644), (0.3162, -0.6209, -0.4456), (0.4069, -0.5673, -0.4815), (0.4069, -0.6253, -0.4234), (0.4069, -0.5895, -0.477), (0.4069, -0.6083, -0.4644), (0.4069, -0.6209, -0.4456), (0.3162, -0.6253, -0.4058), (0.4392, -0.6253, -0.1496), (0.4392, -0.6253, -0.2351), (0.443, -0.6253, -0.1308), (0.4536, -0.6253, -0.1149), (0.7277, -0.6441, -0.2339), (0.7277, -0.6441, -0.1508), (0.7247, -0.6441, -0.1357), (0.7247, -0.6441, -0.249), (0.4536, -0.6253, -0.2698), (0.7169, -0.6441, -0.2608), (0.7169, -0.6441, -0.1239), (0.7051, -0.6441, -0.1161), (0.443, -0.6253, -0.2539), (0.4695, -0.6253, -0.2804), (0.7051, -0.6441, -0.2686), (0.4695, -0.6253, -0.1043), (0.69, -0.6441, -0.2716), (0.4882, -0.6253, -0.2841), (0.69, -0.6441, -0.1131), (0.6912, -0.6253, -0.1006), (0.6912, -0.6253, -0.2841), (0.4895, -0.6441, -0.2716), (0.4882, -0.6253, -0.1006), (0.4895, -0.6441, -0.1131), (0.4744, -0.6441, -0.2686), (0.71, -0.6253, -0.1043), (0.71, -0.6253, -0.2804), (0.4626, -0.6441, -0.2608), (0.4626, -0.6441, -0.1239), (0.7259, -0.6253, -0.2698), (0.7259, -0.6253, -0.1149), (0.4744, -0.6441, -0.1161), (0.7365, -0.6253, -0.2539), (0.4517, -0.6441, -0.1508), (0.7365, -0.6253, -0.1308), (0.4547, -0.6441, -0.1357), (0.7402, -0.6253, -0.1496), (0.4517, -0.6441, -0.2339), (0.7402, -0.6253, -0.2351), (0.4547, -0.6441, -0.249), (0.443, -0.6441, -0.2539), (0.4392, -0.6441, -0.2351), (0.443, -0.6441, -0.1308), (0.4392, -0.6441, -0.1496), (0.4695, -0.6441, -0.1043), (0.4536, -0.6441, -0.1149), (0.4536, -0.6441, -0.2698), (0.7365, -0.6441, -0.2539), (0.7402, -0.6441, -0.2351), (0.7365, -0.6441, -0.1308), (0.7402, -0.6441, -0.1496), (0.7259, -0.6441, -0.1149), (0.7259, -0.6441, -0.2698), (0.71, -0.6441, -0.2804), (0.4695, -0.6441, -0.2804), (0.4882, -0.6441, -0.1006), (0.4882, -0.6441, -0.2841), (0.6912, -0.6441, -0.1006), (0.6912, -0.6441, -0.2841), (0.71, -0.6441, -0.1043), (0.4643, -0.586, -0.245), (0.4619, -0.586, -0.2329), (0.4643, -0.586, -0.1397), (0.4619, -0.586, -0.1518), (0.4783, -0.586, -0.1257), (0.4699, -0.586, -0.1313), (0.4699, -0.586, -0.2534), (0.7151, -0.586, -0.245), (0.7176, -0.586, -0.2329), (0.7151, -0.586, -0.1397), (0.7176, -0.586, -0.1518), (0.7095, -0.586, -0.1313), (0.7095, -0.586, -0.2534), (0.7011, -0.586, -0.259), (0.4783, -0.586, -0.259), (0.4905, -0.586, -0.1233), (0.4905, -0.586, -0.2614), (0.689, -0.586, -0.1233), (0.689, -0.586, -0.2614), (0.7011, -0.586, -0.1257), (0.4547, -0.586, -0.249), (0.4517, -0.586, -0.2339), (0.4547, -0.586, -0.1357), (0.4517, -0.586, -0.1508), (0.4744, -0.586, -0.1161), (0.4626, -0.586, -0.1239), (0.4626, -0.586, -0.2608), (0.7247, -0.586, -0.249), (0.7277, -0.586, -0.2339), (0.7247, -0.586, -0.1357), (0.7277, -0.586, -0.1508), (0.7169, -0.586, -0.1239), (0.7169, -0.586, -0.2608), (0.7051, -0.586, -0.2686), (0.4744, -0.586, -0.2686), (0.4895, -0.586, -0.1131), (0.4895, -0.586, -0.2716), (0.69, -0.586, -0.1131), (0.69, -0.586, -0.2716), (0.7051, -0.586, -0.1161), (0.4738, -0.6164, -0.2411), (0.4719, -0.6164, -0.2319), (0.4738, -0.6164, -0.1436), (0.4719, -0.6164, -0.1528), (0.4822, -0.6164, -0.1351), (0.4771, -0.6164, -0.1385), (0.4771, -0.6164, -0.2462), (0.7057, -0.6164, -0.2411), (0.7076, -0.6164, -0.2319), (0.7057, -0.6164, -0.1436), (0.7076, -0.6164, -0.1528), (0.7023, -0.6164, -0.1385), (0.7023, -0.6164, -0.2462), (0.6972, -0.6164, -0.2496), (0.4822, -0.6164, -0.2496), (0.4915, -0.6164, -0.1333), (0.4915, -0.6164, -0.2514), (0.688, -0.6164, -0.1333), (0.688, -0.6164, -0.2514), (0.6972, -0.6164, -0.1351), (0.4643, -0.6164, -0.245), (0.4619, -0.6164, -0.2329), (0.4643, -0.6164, -0.1397), (0.4619, -0.6164, -0.1518), (0.4783, -0.6164, -0.1257), (0.4699, -0.6164, -0.1313), (0.4699, -0.6164, -0.2534), (0.7151, -0.6164, -0.245), (0.7176, -0.6164, -0.2329), (0.7151, -0.6164, -0.1397), (0.7176, -0.6164, -0.1518), (0.7095, -0.6164, -0.1313), (0.7095, -0.6164, -0.2534), (0.7011, -0.6164, -0.259), (0.4783, -0.6164, -0.259), (0.4905, -0.6164, -0.1233), (0.4905, -0.6164, -0.2614), (0.689, -0.6164, -0.1233), (0.689, -0.6164, -0.2614), (0.7011, -0.6164, -0.1257), (0.4738, -0.6038, -0.2411), (0.4719, -0.6038, -0.2319), (0.4738, -0.6038, -0.1436), (0.4719, -0.6038, -0.1528), (0.4822, -0.6038, -0.1351), (0.4771, -0.6038, -0.1385), (0.4771, -0.6038, -0.2462), (0.7057, -0.6038, -0.2411), (0.7076, -0.6038, -0.2319), (0.7057, -0.6038, -0.1436), (0.7076, -0.6038, -0.1528), (0.7023, -0.6038, -0.1385), (0.7023, -0.6038, -0.2462), (0.6972, -0.6038, -0.2496), (0.4822, -0.6038, -0.2496), (0.4915, -0.6038, -0.1333), (0.4915, -0.6038, -0.2514), (0.688, -0.6038, -0.1333), (0.688, -0.6038, -0.2514), (0.6972, -0.6038, -0.1351), (0.8138, -0.6309, 0.0), (0.8138, -0.6196, 0.0), (0.8067, -0.6252, 0.0), (0.0, -0.6308, 0.681), (0.0, -0.6197, 0.6841), (6.129e-10, -0.6237, 0.677), (0.8138, -0.6309, 0.316), (0.8138, -0.6196, 0.316), (0.8067, -0.6253, 0.316), (0.4069, -0.6197, 0.6841), (0.4069, -0.6308, 0.681), (0.4069, -0.6237, 0.677), (0.5902, -0.6197, 0.6841), (0.5902, -0.6308, 0.681), (0.5902, -0.6237, 0.677), (0.6758, -0.6197, 0.6671), (0.6758, -0.6308, 0.664), (0.6724, -0.6251, 0.664), (0.7483, -0.6196, 0.5664), (0.7483, -0.6309, 0.5664), (0.7449, -0.6251, 0.5647), (0.7968, -0.6196, 0.4938), (0.7968, -0.6309, 0.4938), (0.7934, -0.6251, 0.4921), (0.8138, -0.6309, 0.4083), (0.8104, -0.6251, 0.4064), (0.3699, -0.6308, 0.681), (0.3699, -0.6197, 0.6841), (0.3699, -0.6237, 0.677), (0.8138, -0.6307, -0.2062), (0.8138, -0.6194, -0.1976), (0.8067, -0.6251, -0.2019), (0.8138, -0.6306, -0.316), (0.8138, -0.6193, -0.316), (0.8067, -0.6249, -0.316), (0.8138, -0.6196, -0.4083), (0.8138, -0.6309, -0.4083), (0.8081, -0.6253, -0.4077), (0.8067, -0.6252, -0.4083), (0.8138, -0.6196, 0.158), (0.8138, -0.6309, 0.158), (0.8067, -0.6252, 0.158), (0.8125, 0.3875, 0.3936), (0.8138, 0.3875, 0.3767), (0.8075, 0.3875, 0.3847), (0.8125, 0.0, 0.3936), (0.8138, 0.0, 0.3767), (0.8075, -5.292e-06, 0.3847), (0.8122, 0.775, 0.4166), (0.8138, 0.775, 0.3998), (0.8074, 0.775, 0.4078), (0.8125, -0.3875, 0.3936), (0.8138, -0.3875, 0.3767), (0.8075, -0.3875, 0.3847), (0.8138, -0.6196, 0.3992), (0.8122, -0.6196, 0.416), (0.8105, -0.6251, 0.4064), (0.8074, -0.6196, 0.4072)], [], [(36, 13, 669, 670), (50, 52, 602, 603), (2, 583, 5, 673), (7, 16, 10, 30), (1360, 585, 586, 1363), (17, 8, 32, 13), (582, 696, 689, 28), (8, 21, 15, 32), (41, 3, 660, 55), (31, 6, 26, 29), (13, 32, 668, 669), (20, 27, 131, 132, 135, 136, 137, 146, 144, 142, 140, 141, 31, 1), (1163, 1, 16, 7), (6, 33, 22, 26), (660, 35, 1374, 1356), (52, 53, 601, 602), (46, 15, 34, 37), (37, 34, 3, 41), (607, 597, 608), (1383, 1379, 584, 683, 685, 686, 687, 684), (668, 46, 47, 48, 49, 1395, 1397, 1396, 27), (12, 165, 164, 148, 149, 153, 154, 155, 160, 161, 162, 1163), (44, 56, 1398, 1392), (15, 21, 14, 34), (598, 343, 59, 1382, 1384), (45, 7, 30, 59), (23, 29, 26, 25, 167, 169, 170, 171, 173, 175, 176, 179, 180, 183), (53, 54, 600, 601), (32, 15, 46, 668), (1360, 1357, 11, 585), (9, 17, 13, 36), (46, 37, 38, 47), (47, 38, 39, 48), (48, 39, 40, 49), (31, 1390, 1393, 6), (37, 41, 42, 38), (38, 42, 43, 39), (44, 40, 77, 80), (49, 40, 1389, 1395), (55, 1359, 1362, 58), (57, 1365, 1368, 56), (33, 1399, 1401, 1354), (1379, 1376, 584), (41, 55, 58, 42), (42, 58, 57, 43), (56, 44, 80, 81), (6, 1393, 1399, 33), (27, 1396, 1390, 31), (25, 26, 22, 24), (1, 31, 29, 23), (16, 1, 23, 25), (33, 10, 24, 22), (10, 16, 25, 24), (1163, 162, 163, 157, 158, 159, 156, 152, 150, 151, 165, 12, 20, 1), (57, 56, 81, 82), (43, 57, 82, 79), (39, 43, 79, 78), (40, 39, 78, 77), (79, 82, 81, 80), (78, 79, 80, 77), (259, 258, 474, 475), (181, 182, 178, 177, 174, 172, 168, 166, 167, 25, 23, 183), (31, 141, 138, 139, 143, 145, 147, 134, 133, 130, 131, 27), (10, 33, 1354, 1386, 1348), (138, 141, 213, 210), (133, 134, 206, 205), (134, 147, 219, 206), (140, 142, 214, 212), (130, 133, 205, 202), (146, 137, 209, 218), (141, 140, 212, 213), (132, 131, 203, 204), (143, 139, 211, 215), (144, 146, 218, 216), (147, 145, 217, 219), (139, 138, 210, 211), (131, 130, 202, 203), (159, 158, 95, 94), (149, 148, 111, 109), (158, 157, 96, 95), (156, 159, 94, 98), (152, 156, 98, 104), (148, 164, 85, 111), (155, 154, 102, 100), (162, 161, 91, 88), (154, 153, 103, 102), (163, 162, 88, 86), (157, 163, 86, 96), (153, 149, 109, 103), (164, 165, 84, 85), (161, 160, 93, 91), (150, 152, 104, 107), (165, 151, 106, 84), (160, 155, 100, 93), (151, 150, 107, 106), (174, 177, 75, 87), (180, 179, 73, 72), (181, 183, 69, 71), (176, 175, 83, 76), (169, 167, 108, 101), (179, 176, 76, 73), (168, 172, 92, 105), (175, 173, 90, 83), (166, 168, 105, 110), (171, 170, 99, 97), (177, 178, 74, 75), (170, 169, 101, 99), (178, 182, 70, 74), (172, 174, 87, 92), (167, 166, 110, 108), (183, 180, 72, 69), (182, 181, 71, 70), (173, 171, 97, 90), (68, 64, 313, 314), (295, 282, 184, 129), (233, 229, 553, 557), (508, 509, 203, 202), (509, 510, 204, 203), (511, 508, 202, 205), (512, 511, 205, 206), (510, 513, 207, 204), (514, 515, 209, 208), (516, 517, 211, 210), (518, 519, 213, 212), (520, 518, 212, 214), (519, 516, 210, 213), (517, 521, 215, 211), (522, 520, 214, 216), (521, 523, 217, 215), (524, 522, 216, 218), (515, 524, 218, 209), (525, 512, 206, 219), (523, 525, 219, 217), (513, 514, 208, 207), (142, 144, 216, 214), (135, 132, 204, 207), (136, 135, 207, 208), (137, 136, 208, 209), (145, 143, 215, 217), (241, 239, 401, 403), (364, 365, 108, 110), (366, 364, 110, 105), (365, 367, 101, 108), (367, 368, 99, 101), (368, 369, 97, 99), (370, 366, 105, 92), (369, 371, 90, 97), (372, 370, 92, 87), (371, 373, 83, 90), (373, 374, 76, 83), (375, 372, 87, 75), (376, 375, 75, 74), (374, 377, 73, 76), (377, 378, 72, 73), (379, 380, 70, 71), (380, 376, 74, 70), (381, 379, 71, 69), (378, 381, 69, 72), (436, 437, 109, 111), (438, 439, 106, 107), (440, 438, 107, 104), (437, 441, 103, 109), (441, 442, 102, 103), (442, 443, 100, 102), (444, 440, 104, 98), (445, 446, 95, 96), (446, 447, 94, 95), (443, 448, 93, 100), (448, 449, 91, 93), (450, 451, 86, 88), (449, 450, 88, 91), (447, 444, 98, 94), (451, 445, 96, 86), (452, 436, 111, 85), (439, 453, 84, 106), (453, 452, 85, 84), (188, 187, 281, 280), (194, 193, 277, 276), (201, 199, 185, 129), (198, 200, 184, 186), (120, 188, 280, 126), (189, 192, 279, 278), (193, 112, 121, 277), (199, 197, 191, 185), (119, 120, 126, 123), (196, 198, 186, 274), (118, 189, 278, 128), (187, 118, 128, 281), (197, 194, 276, 191), (112, 190, 122, 121), (195, 196, 274, 275), (200, 201, 129, 184), (190, 119, 123, 122), (285, 295, 129, 185), (282, 283, 186, 184), (284, 285, 185, 191), (283, 296, 274, 186), (286, 284, 191, 276), (296, 297, 275, 274), (297, 298, 279, 275), (287, 286, 276, 277), (294, 287, 277, 121), (298, 293, 278, 279), (299, 294, 121, 122), (291, 299, 122, 123), (293, 288, 128, 278), (292, 290, 126, 280), (289, 292, 280, 281), (288, 289, 281, 128), (290, 291, 123, 126), (192, 195, 275, 279), (89, 127, 283, 282), (63, 125, 285, 284), (67, 63, 284, 286), (62, 67, 286, 287), (60, 61, 289, 288), (117, 115, 291, 290), (61, 116, 292, 289), (65, 60, 288, 293), (66, 62, 287, 294), (125, 124, 295, 285), (113, 64, 297, 296), (64, 68, 298, 297), (68, 65, 293, 298), (114, 66, 294, 299), (124, 89, 282, 295), (127, 113, 296, 283), (115, 114, 299, 291), (116, 117, 290, 292), (61, 60, 306, 307), (65, 68, 314, 311), (115, 117, 308, 309), (66, 114, 315, 341), (116, 61, 307, 310), (89, 124, 342, 300), (60, 65, 311, 306), (127, 89, 300, 301), (113, 127, 301, 312), (62, 66, 341, 305), (125, 63, 302, 303), (114, 115, 309, 315), (124, 125, 303, 342), (63, 67, 304, 302), (117, 116, 310, 308), (64, 113, 312, 313), (67, 62, 305, 304), (316, 329, 359, 346), (345, 596, 339, 337), (596, 344, 338, 339), (674, 345, 1140, 1154), (1138, 671, 674, 1154, 1155), (344, 679, 335, 338), (337, 339, 338, 335), (336, 337, 335, 334), (316, 317, 301, 300), (318, 319, 303, 302), (320, 318, 302, 304), (321, 320, 304, 305), (322, 323, 307, 306), (324, 325, 309, 308), (323, 326, 310, 307), (327, 322, 306, 311), (328, 321, 305, 341), (319, 329, 342, 303), (330, 331, 313, 312), (331, 332, 314, 313), (332, 327, 311, 314), (333, 328, 341, 315), (329, 316, 300, 342), (317, 330, 312, 301), (325, 333, 315, 309), (326, 324, 308, 310), (356, 353, 352, 357, 362, 361, 360, 347, 346, 359, 349, 348, 350, 351, 358, 363, 355, 354), (322, 327, 357, 352), (317, 316, 346, 347), (330, 317, 347, 360), (321, 328, 358, 351), (319, 318, 348, 349), (333, 325, 355, 363), (329, 319, 349, 359), (318, 320, 350, 348), (324, 326, 356, 354), (331, 330, 360, 361), (320, 321, 351, 350), (332, 331, 361, 362), (323, 322, 352, 353), (327, 332, 362, 357), (325, 324, 354, 355), (328, 333, 363, 358), (326, 323, 353, 356), (238, 239, 365, 364), (240, 238, 364, 366), (239, 241, 367, 365), (241, 242, 368, 367), (242, 243, 369, 368), (244, 240, 366, 370), (243, 245, 371, 369), (246, 244, 370, 372), (245, 247, 373, 371), (247, 248, 374, 373), (249, 246, 372, 375), (250, 249, 375, 376), (248, 251, 377, 374), (251, 252, 378, 377), (253, 254, 380, 379), (254, 250, 376, 380), (255, 253, 379, 381), (252, 255, 381, 378), (387, 386, 422, 423), (255, 252, 414, 417), (246, 249, 411, 408), (242, 241, 403, 404), (249, 250, 412, 411), (243, 242, 404, 405), (251, 248, 410, 413), (240, 244, 406, 402), (252, 251, 413, 414), (245, 243, 405, 407), (254, 253, 415, 416), (244, 246, 408, 406), (239, 238, 400, 401), (250, 254, 416, 412), (247, 245, 407, 409), (238, 240, 402, 400), (253, 255, 417, 415), (248, 247, 409, 410), (382, 383, 401, 400), (384, 382, 400, 402), (383, 385, 403, 401), (385, 386, 404, 403), (386, 387, 405, 404), (388, 384, 402, 406), (387, 389, 407, 405), (390, 388, 406, 408), (389, 391, 409, 407), (391, 392, 410, 409), (393, 390, 408, 411), (394, 393, 411, 412), (392, 395, 413, 410), (395, 396, 414, 413), (397, 398, 416, 415), (398, 394, 412, 416), (399, 397, 415, 417), (396, 399, 417, 414), (435, 432, 431, 428, 427, 425, 423, 422, 421, 419, 418, 420, 424, 426, 429, 430, 434, 433), (395, 392, 428, 431), (384, 388, 424, 420), (396, 395, 431, 432), (389, 387, 423, 425), (398, 397, 433, 434), (388, 390, 426, 424), (383, 382, 418, 419), (394, 398, 434, 430), (391, 389, 425, 427), (382, 384, 420, 418), (397, 399, 435, 433), (392, 391, 427, 428), (385, 383, 419, 421), (399, 396, 432, 435), (390, 393, 429, 426), (386, 385, 421, 422), (393, 394, 430, 429), (256, 257, 437, 436), (258, 259, 439, 438), (260, 258, 438, 440), (257, 261, 441, 437), (261, 262, 442, 441), (262, 263, 443, 442), (264, 260, 440, 444), (265, 266, 446, 445), (266, 267, 447, 446), (263, 268, 448, 443), (268, 269, 449, 448), (270, 271, 451, 450), (269, 270, 450, 449), (267, 264, 444, 447), (271, 265, 445, 451), (272, 256, 436, 452), (259, 273, 453, 439), (273, 272, 452, 453), (459, 455, 491, 495), (273, 259, 475, 489), (268, 263, 479, 484), (258, 260, 476, 474), (272, 273, 489, 488), (269, 268, 484, 485), (261, 257, 473, 477), (271, 270, 486, 487), (262, 261, 477, 478), (270, 269, 485, 486), (263, 262, 478, 479), (264, 267, 483, 480), (260, 264, 480, 476), (265, 271, 487, 481), (266, 265, 481, 482), (257, 256, 472, 473), (256, 272, 488, 472), (267, 266, 482, 483), (454, 455, 473, 472), (456, 457, 475, 474), (458, 456, 474, 476), (455, 459, 477, 473), (459, 460, 478, 477), (460, 461, 479, 478), (462, 458, 476, 480), (463, 464, 482, 481), (464, 465, 483, 482), (461, 466, 484, 479), (466, 467, 485, 484), (468, 469, 487, 486), (467, 468, 486, 485), (465, 462, 480, 483), (469, 463, 481, 487), (470, 454, 472, 488), (457, 471, 489, 475), (471, 470, 488, 489), (493, 492, 494, 498, 501, 500, 499, 505, 504, 503, 502, 497, 496, 495, 491, 490, 506, 507), (469, 468, 504, 505), (460, 459, 495, 496), (468, 467, 503, 504), (461, 460, 496, 497), (462, 465, 501, 498), (458, 462, 498, 494), (463, 469, 505, 499), (464, 463, 499, 500), (455, 454, 490, 491), (454, 470, 506, 490), (465, 464, 500, 501), (457, 456, 492, 493), (471, 457, 493, 507), (466, 461, 497, 502), (456, 458, 494, 492), (470, 471, 507, 506), (467, 466, 502, 503), (220, 221, 509, 508), (221, 222, 510, 509), (223, 220, 508, 511), (224, 223, 511, 512), (222, 225, 513, 510), (226, 227, 515, 514), (228, 229, 517, 516), (230, 231, 519, 518), (232, 230, 518, 520), (231, 228, 516, 519), (229, 233, 521, 517), (234, 232, 520, 522), (233, 235, 523, 521), (236, 234, 522, 524), (227, 236, 524, 515), (237, 224, 512, 525), (235, 237, 525, 523), (225, 226, 514, 513), (541, 539, 575, 577), (223, 224, 548, 547), (232, 234, 558, 556), (225, 222, 546, 549), (235, 233, 557, 559), (227, 226, 550, 551), (234, 236, 560, 558), (229, 228, 552, 553), (236, 227, 551, 560), (231, 230, 554, 555), (221, 220, 544, 545), (224, 237, 561, 548), (230, 232, 556, 554), (222, 221, 545, 546), (237, 235, 559, 561), (228, 231, 555, 552), (220, 223, 547, 544), (226, 225, 549, 550), (526, 527, 545, 544), (527, 528, 546, 545), (529, 526, 544, 547), (530, 529, 547, 548), (528, 531, 549, 546), (532, 533, 551, 550), (534, 535, 553, 552), (536, 537, 555, 554), (538, 536, 554, 556), (537, 534, 552, 555), (535, 539, 557, 553), (540, 538, 556, 558), (539, 541, 559, 557), (542, 540, 558, 560), (533, 542, 560, 551), (543, 530, 548, 561), (541, 543, 561, 559), (531, 532, 550, 549), (562, 565, 566, 579, 577, 575, 571, 570, 573, 572, 574, 576, 578, 569, 568, 567, 564, 563), (533, 532, 568, 569), (540, 542, 578, 576), (535, 534, 570, 571), (542, 533, 569, 578), (537, 536, 572, 573), (527, 526, 562, 563), (530, 543, 579, 566), (536, 538, 574, 572), (528, 527, 563, 564), (543, 541, 577, 579), (534, 537, 573, 570), (526, 529, 565, 562), (532, 531, 567, 568), (539, 535, 571, 575), (529, 530, 566, 565), (538, 540, 576, 574), (531, 528, 564, 567), (627, 628, 646, 647), (5, 688, 592, 754, 729, 737, 738, 730, 745, 731, 732, 741, 743, 615, 614, 606, 609), (580, 581, 11, 664, 19), (613, 616, 713, 728, 717, 719, 725, 744, 726, 746, 707, 701, 591), (583, 695, 697, 688, 5), (583, 2, 584, 18), (51, 54, 586, 585), (54, 53, 587, 586), (53, 52, 588, 587), (52, 50, 589, 588), (50, 582, 28, 589), (581, 51, 585, 11), (606, 614, 638, 632), (613, 591, 630, 641), (4, 344, 596, 597, 607, 593), (593, 607, 636, 631), (582, 50, 603, 592), (581, 580, 590, 595), (51, 581, 595, 599), (2, 678, 683, 584), (54, 51, 599, 600), (688, 697, 696, 582, 592), (592, 603, 602, 720, 724, 714, 715, 727, 718, 716, 736, 739, 753, 616, 615), (594, 608, 597, 671), (648, 647, 646, 645, 644, 650, 649, 651, 652, 653, 642, 643), (606, 610, 611, 612, 607, 608, 609), (613, 617, 618, 619, 614, 615, 616), (606, 632, 633, 610), (610, 633, 634, 611), (611, 634, 635, 612), (612, 635, 636, 607), (638, 614, 619, 637), (637, 619, 618, 639), (639, 618, 617, 640), (640, 617, 613, 641), (673, 5, 1223, 1225, 1219, 1216, 1213, 1207, 1204, 1200, 1195, 1199, 1188, 594), (626, 629, 633, 632), (629, 628, 634, 633), (628, 627, 635, 634), (627, 625, 636, 635), (622, 620, 638, 637), (623, 622, 637, 639), (624, 623, 639, 640), (621, 624, 640, 641), (625, 605, 631, 636), (620, 626, 632, 638), (604, 621, 641, 630), (626, 620, 650, 644), (658, 654, 655, 656), (623, 624, 652, 651), (625, 627, 647, 648), (621, 604, 642, 653), (629, 626, 644, 645), (624, 621, 653, 652), (620, 622, 649, 650), (628, 629, 645, 646), (605, 625, 648, 643), (622, 623, 651, 649), (656, 655, 657, 662), (660, 3, 656, 662), (34, 14, 654, 658), (3, 34, 658, 656), (689, 691, 1387, 1353, 28), (663, 659, 662, 657), (659, 35, 660, 662), (667, 666, 665, 661), (0, 35, 666, 667), (659, 663, 661, 665), (35, 659, 665, 666), (669, 668, 27, 20), (56, 1368, 1402, 1398), (670, 669, 20, 12), (674, 597, 596, 345), (671, 597, 674), (679, 1144, 1146, 1147, 1148, 1145, 334, 335), (679, 344, 4, 672), (671, 1138, 1186), (673, 594, 675, 598), (1145, 1149, 1137, 334), (594, 671, 1186, 675), (1374, 35, 0, 1351), (1369, 588, 589, 1371), (1366, 587, 588, 1369), (1363, 586, 587, 1366), (58, 1362, 1365, 57), (1353, 1371, 589, 28), (1357, 1373, 664, 11), (664, 1373, 1350, 19), (55, 660, 1356, 1359), (59, 30, 1380, 1382), (584, 1376, 1347, 18), (30, 201, 200, 198, 196, 195, 192, 189, 118, 187, 188, 1377, 1380), (1136, 340, 1169, 1168), (680, 681, 677), (681, 682, 677), (682, 678, 677), (683, 678, 682, 685), (685, 682, 681, 686), (686, 681, 680, 687), (687, 680, 677, 684), (677, 678, 2, 673, 598), (1372, 1355, 1354, 1401, 1403), (1348, 1377, 188, 120, 119, 190, 112, 193, 194, 197, 199, 201, 30, 10), (689, 692, 691), (692, 693, 691), (693, 694, 691), (694, 690, 691), (695, 698, 697), (698, 699, 697), (699, 700, 697), (700, 696, 697), (695, 690, 694, 698), (698, 694, 693, 699), (699, 693, 692, 700), (700, 692, 689, 696), (690, 695, 583, 18), (615, 743, 742, 722, 702, 705, 709, 706, 711, 710, 754, 592), (729, 754, 862, 841), (591, 701, 733, 747, 748, 749, 750, 752, 740, 712, 713, 616, 595, 590), (706, 709, 815, 816), (616, 753, 708, 751, 704, 703, 735, 734, 723, 721, 720, 602, 601, 600, 599, 595), (738, 737, 842, 852), (804, 803, 1019, 1020), (781, 780, 996, 997), (766, 762, 978, 982), (714, 724, 831, 824), (735, 703, 814, 817), (741, 732, 846, 853), (751, 708, 818, 819), (740, 752, 860, 840), (742, 743, 854, 855), (710, 711, 820, 821), (728, 713, 823, 839), (713, 712, 822, 823), (730, 738, 852, 843), (715, 714, 824, 825), (718, 727, 838, 826), (716, 718, 826, 827), (707, 746, 837, 809), (719, 717, 828, 829), (723, 734, 849, 833), (724, 720, 830, 831), (702, 722, 856, 811), (720, 721, 832, 830), (722, 742, 855, 856), (721, 723, 833, 832), (711, 706, 816, 820), (744, 725, 834, 835), (749, 748, 857, 858), (746, 726, 836, 837), (748, 747, 848, 857), (727, 715, 825, 838), (750, 749, 858, 859), (717, 728, 839, 828), (709, 705, 812, 815), (712, 740, 840, 822), (704, 751, 819, 813), (737, 729, 841, 842), (752, 750, 859, 860), (745, 730, 843, 844), (708, 753, 861, 818), (731, 745, 844, 845), (753, 739, 851, 861), (732, 731, 845, 846), (754, 710, 821, 862), (747, 733, 847, 848), (726, 744, 835, 836), (725, 719, 829, 834), (734, 735, 817, 849), (733, 701, 810, 847), (701, 707, 809, 810), (743, 741, 853, 854), (736, 716, 827, 850), (705, 702, 811, 812), (739, 736, 850, 851), (703, 704, 813, 814), (863, 864, 810, 809), (865, 866, 812, 811), (867, 868, 814, 813), (869, 870, 816, 815), (868, 871, 817, 814), (872, 873, 819, 818), (874, 875, 821, 820), (876, 877, 823, 822), (878, 879, 825, 824), (880, 881, 827, 826), (882, 883, 829, 828), (884, 885, 831, 830), (886, 884, 830, 832), (887, 886, 832, 833), (888, 889, 835, 834), (890, 891, 837, 836), (879, 892, 838, 825), (893, 882, 828, 839), (894, 876, 822, 840), (895, 896, 842, 841), (897, 898, 844, 843), (898, 899, 845, 844), (899, 900, 846, 845), (901, 902, 848, 847), (883, 888, 834, 829), (871, 903, 849, 817), (864, 901, 847, 810), (881, 904, 850, 827), (904, 905, 851, 850), (896, 906, 852, 842), (885, 878, 824, 831), (900, 907, 853, 846), (908, 909, 855, 854), (877, 893, 839, 823), (906, 897, 843, 852), (892, 880, 826, 838), (891, 863, 809, 837), (903, 887, 833, 849), (910, 865, 811, 856), (909, 910, 856, 855), (870, 874, 820, 816), (911, 912, 858, 857), (902, 911, 857, 848), (912, 913, 859, 858), (866, 869, 815, 812), (873, 867, 813, 819), (913, 914, 860, 859), (915, 872, 818, 861), (905, 915, 861, 851), (875, 916, 862, 821), (889, 890, 836, 835), (907, 908, 854, 853), (916, 895, 841, 862), (914, 894, 840, 860), (755, 756, 864, 863), (757, 758, 866, 865), (759, 760, 868, 867), (761, 762, 870, 869), (760, 763, 871, 868), (764, 765, 873, 872), (766, 767, 875, 874), (768, 769, 877, 876), (770, 771, 879, 878), (772, 773, 881, 880), (774, 775, 883, 882), (776, 777, 885, 884), (778, 776, 884, 886), (779, 778, 886, 887), (780, 781, 889, 888), (782, 783, 891, 890), (771, 784, 892, 879), (785, 774, 882, 893), (786, 768, 876, 894), (787, 788, 896, 895), (789, 790, 898, 897), (790, 791, 899, 898), (791, 792, 900, 899), (793, 794, 902, 901), (775, 780, 888, 883), (763, 795, 903, 871), (756, 793, 901, 864), (773, 796, 904, 881), (796, 797, 905, 904), (788, 798, 906, 896), (777, 770, 878, 885), (792, 799, 907, 900), (800, 801, 909, 908), (769, 785, 893, 877), (798, 789, 897, 906), (784, 772, 880, 892), (783, 755, 863, 891), (795, 779, 887, 903), (802, 757, 865, 910), (801, 802, 910, 909), (762, 766, 874, 870), (803, 804, 912, 911), (794, 803, 911, 902), (804, 805, 913, 912), (758, 761, 869, 866), (765, 759, 867, 873), (805, 806, 914, 913), (807, 764, 872, 915), (797, 807, 915, 905), (767, 808, 916, 875), (781, 782, 890, 889), (799, 800, 908, 907), (808, 787, 895, 916), (806, 786, 894, 914), (969, 959, 1124, 1134), (953, 952, 1117, 1118), (926, 969, 1134, 1091), (783, 782, 998, 999), (803, 794, 1010, 1019), (784, 771, 987, 1000), (805, 804, 1020, 1021), (774, 785, 1001, 990), (761, 758, 974, 977), (768, 786, 1002, 984), (759, 765, 981, 975), (788, 787, 1003, 1004), (806, 805, 1021, 1022), (790, 789, 1005, 1006), (764, 807, 1023, 980), (791, 790, 1006, 1007), (807, 797, 1013, 1023), (792, 791, 1007, 1008), (808, 767, 983, 1024), (794, 793, 1009, 1010), (782, 781, 997, 998), (780, 775, 991, 996), (800, 799, 1015, 1016), (795, 763, 979, 1011), (787, 808, 1024, 1003), (793, 756, 972, 1009), (756, 755, 971, 972), (786, 806, 1022, 1002), (796, 773, 989, 1012), (758, 757, 973, 974), (797, 796, 1012, 1013), (760, 759, 975, 976), (798, 788, 1004, 1014), (762, 761, 977, 978), (770, 777, 993, 986), (763, 760, 976, 979), (799, 792, 1008, 1015), (765, 764, 980, 981), (801, 800, 1016, 1017), (767, 766, 982, 983), (785, 769, 985, 1001), (769, 768, 984, 985), (789, 798, 1014, 1005), (771, 770, 986, 987), (772, 784, 1000, 988), (773, 772, 988, 989), (755, 783, 999, 971), (775, 774, 990, 991), (779, 795, 1011, 995), (777, 776, 992, 993), (757, 802, 1018, 973), (776, 778, 994, 992), (802, 801, 1017, 1018), (778, 779, 995, 994), (917, 918, 972, 971), (919, 920, 974, 973), (921, 922, 976, 975), (923, 924, 978, 977), (922, 925, 979, 976), (926, 927, 981, 980), (928, 929, 983, 982), (930, 931, 985, 984), (932, 933, 987, 986), (934, 935, 989, 988), (936, 937, 991, 990), (938, 939, 993, 992), (940, 938, 992, 994), (941, 940, 994, 995), (942, 943, 997, 996), (944, 945, 999, 998), (933, 946, 1000, 987), (947, 936, 990, 1001), (948, 930, 984, 1002), (949, 950, 1004, 1003), (951, 952, 1006, 1005), (952, 953, 1007, 1006), (953, 954, 1008, 1007), (955, 956, 1010, 1009), (937, 942, 996, 991), (925, 957, 1011, 979), (918, 955, 1009, 972), (935, 958, 1012, 989), (958, 959, 1013, 1012), (950, 960, 1014, 1004), (939, 932, 986, 993), (954, 961, 1015, 1008), (962, 963, 1017, 1016), (931, 947, 1001, 985), (960, 951, 1005, 1014), (946, 934, 988, 1000), (945, 917, 971, 999), (957, 941, 995, 1011), (964, 919, 973, 1018), (963, 964, 1018, 1017), (924, 928, 982, 978), (965, 966, 1020, 1019), (956, 965, 1019, 1010), (966, 967, 1021, 1020), (920, 923, 977, 974), (927, 921, 975, 981), (967, 968, 1022, 1021), (969, 926, 980, 1023), (959, 969, 1023, 1013), (929, 970, 1024, 983), (943, 944, 998, 997), (961, 962, 1016, 1015), (970, 949, 1003, 1024), (968, 948, 1002, 1022), (1038, 1056, 1080), (1048, 1049, 1081), (954, 953, 1118, 1119), (970, 929, 1094, 1135), (956, 955, 1120, 1121), (944, 943, 1108, 1109), (942, 937, 1102, 1107), (962, 961, 1126, 1127), (957, 925, 1090, 1122), (949, 970, 1135, 1114), (955, 918, 1083, 1120), (918, 917, 1082, 1083), (948, 968, 1133, 1113), (958, 935, 1100, 1123), (920, 919, 1084, 1085), (959, 958, 1123, 1124), (922, 921, 1086, 1087), (960, 950, 1115, 1125), (924, 923, 1088, 1089), (932, 939, 1104, 1097), (925, 922, 1087, 1090), (961, 954, 1119, 1126), (927, 926, 1091, 1092), (963, 962, 1127, 1128), (929, 928, 1093, 1094), (947, 931, 1096, 1112), (931, 930, 1095, 1096), (951, 960, 1125, 1116), (933, 932, 1097, 1098), (934, 946, 1111, 1099), (935, 934, 1099, 1100), (917, 945, 1110, 1082), (937, 936, 1101, 1102), (941, 957, 1122, 1106), (939, 938, 1103, 1104), (919, 964, 1129, 1084), (938, 940, 1105, 1103), (964, 963, 1128, 1129), (940, 941, 1106, 1105), (928, 924, 1089, 1093), (943, 942, 1107, 1108), (966, 965, 1130, 1131), (945, 944, 1109, 1110), (965, 956, 1121, 1130), (946, 933, 1098, 1111), (967, 966, 1131, 1132), (936, 947, 1112, 1101), (923, 920, 1085, 1088), (930, 948, 1113, 1095), (921, 927, 1092, 1086), (950, 949, 1114, 1115), (968, 967, 1132, 1133), (952, 951, 1116, 1117), (1037, 1036, 1079), (1036, 1032, 1079), (1032, 1031, 1079), (1031, 1028, 1079), (1028, 1027, 1079), (1027, 1072, 1079), (1072, 1071, 1079), (1071, 1070, 1079), (1070, 1069, 1079), (1069, 1062, 1079), (1062, 1061, 1079), (1061, 1060, 1079), (1060, 1059, 1079), (1059, 1068, 1079), (1068, 1058, 1079), (1058, 1057, 1079), (1057, 1078, 1079), (1078, 1037, 1079), (1056, 1076, 1080), (1076, 1075, 1080), (1075, 1074, 1080), (1074, 1073, 1080), (1073, 1064, 1080), (1064, 1063, 1080), (1063, 1026, 1080), (1026, 1025, 1080), (1025, 1053, 1080), (1053, 1052, 1080), (1052, 1051, 1080), (1051, 1050, 1080), (1050, 1045, 1080), (1045, 1044, 1080), (1044, 1055, 1080), (1055, 1039, 1080), (1039, 1038, 1080), (1049, 1065, 1081), (1065, 1033, 1081), (1033, 1030, 1081), (1030, 1029, 1081), (1029, 1035, 1081), (1035, 1034, 1081), (1034, 1077, 1081), (1077, 1067, 1081), (1067, 1066, 1081), (1066, 1043, 1081), (1043, 1042, 1081), (1042, 1054, 1081), (1054, 1041, 1081), (1041, 1040, 1081), (1040, 1047, 1081), (1047, 1046, 1081), (1046, 1048, 1081), (1025, 1026, 1083, 1082), (1027, 1028, 1085, 1084), (1029, 1030, 1087, 1086), (1031, 1032, 1089, 1088), (1030, 1033, 1090, 1087), (1034, 1035, 1092, 1091), (1036, 1037, 1094, 1093), (1038, 1039, 1096, 1095), (1040, 1041, 1098, 1097), (1042, 1043, 1100, 1099), (1044, 1045, 1102, 1101), (1046, 1047, 1104, 1103), (1048, 1046, 1103, 1105), (1049, 1048, 1105, 1106), (1050, 1051, 1108, 1107), (1052, 1053, 1110, 1109), (1041, 1054, 1111, 1098), (1055, 1044, 1101, 1112), (1056, 1038, 1095, 1113), (1057, 1058, 1115, 1114), (1059, 1060, 1117, 1116), (1060, 1061, 1118, 1117), (1061, 1062, 1119, 1118), (1063, 1064, 1121, 1120), (1045, 1050, 1107, 1102), (1033, 1065, 1122, 1090), (1026, 1063, 1120, 1083), (1043, 1066, 1123, 1100), (1066, 1067, 1124, 1123), (1058, 1068, 1125, 1115), (1047, 1040, 1097, 1104), (1062, 1069, 1126, 1119), (1070, 1071, 1128, 1127), (1039, 1055, 1112, 1096), (1068, 1059, 1116, 1125), (1054, 1042, 1099, 1111), (1053, 1025, 1082, 1110), (1065, 1049, 1106, 1122), (1072, 1027, 1084, 1129), (1071, 1072, 1129, 1128), (1032, 1036, 1093, 1089), (1073, 1074, 1131, 1130), (1064, 1073, 1130, 1121), (1074, 1075, 1132, 1131), (1028, 1031, 1088, 1085), (1035, 1029, 1086, 1092), (1075, 1076, 1133, 1132), (1077, 1034, 1091, 1134), (1067, 1077, 1134, 1124), (1037, 1078, 1135, 1094), (1051, 1052, 1109, 1108), (1069, 1070, 1127, 1126), (1078, 1057, 1114, 1135), (1076, 1056, 1113, 1133), (1172, 1181, 1169, 1165), (684, 677, 598, 1384, 1383), (1139, 1141, 1142, 1143, 1140, 345, 337, 336), (1144, 679, 672, 1150), (7, 45, 1163), (1154, 1156, 1155), (1156, 1157, 1155), (1157, 1158, 1155), (1144, 1150, 1153, 1146), (1146, 1153, 1152, 1147), (1147, 1152, 1151, 1148), (1148, 1151, 1149, 1145), (1154, 1140, 1143, 1156), (1156, 1143, 1142, 1157), (1157, 1142, 1141, 1158), (1158, 1141, 1139, 1155), (1155, 1139, 336, 1138), (340, 1136, 1159, 676), (59, 343, 1160, 45), (343, 340, 676, 1160), (1160, 1164, 1163, 45), (1159, 1161, 1162, 676), (1160, 676, 1162, 1164), (675, 1186, 1177, 1182), (1186, 1136, 1168, 1176, 1178, 1179, 1180, 1177), (340, 343, 1165, 1169), (1181, 1176, 1168, 1169), (1138, 336, 1167, 1186), (343, 598, 1171, 1173, 1174, 1175, 1172, 1165), (1182, 1177, 1180, 1185), (1185, 1180, 1179, 1184), (1184, 1179, 1178, 1183), (1183, 1178, 1176, 1181), (1171, 1182, 1185, 1173), (1173, 1185, 1184, 1174), (1174, 1184, 1183, 1175), (1175, 1183, 1181, 1172), (598, 675, 1182, 1171), (334, 1137, 1166, 1170), (336, 334, 1170, 1167), (1189, 1187, 1230, 1229), (1206, 1209, 1242, 1244), (1199, 1195, 1233, 1227), (1212, 1206, 1244, 1246), (1216, 1219, 1234, 1239), (1188, 1199, 1227, 1228), (1190, 1189, 1229, 1232), (1213, 1216, 1239, 1240), (1204, 1207, 1245, 1243), (1222, 1220, 1270, 1269), (1221, 1217, 1238, 1236), (1223, 1221, 1236, 1237), (1219, 1225, 1235, 1234), (1195, 1200, 1241, 1233), (1200, 1204, 1243, 1241), (1207, 1213, 1240, 1245), (594, 1188, 1187, 1189, 1190, 1202, 1209, 1206, 1212, 1217, 1221, 1223, 5, 609, 608), (1202, 1190, 1232, 1231), (1187, 1188, 1228, 1230), (1217, 1212, 1246, 1238), (1225, 1223, 1237, 1235), (1209, 1202, 1231, 1242), (1226, 1224, 1228, 1227), (1220, 1222, 1229, 1230), (1215, 1218, 1231, 1232), (1224, 1220, 1230, 1228), (1222, 1215, 1232, 1229), (1214, 1226, 1227, 1233), (1191, 1194, 1234, 1235), (1193, 1192, 1237, 1236), (1197, 1193, 1236, 1238), (1194, 1196, 1239, 1234), (1196, 1201, 1240, 1239), (1192, 1191, 1235, 1237), (1211, 1214, 1233, 1241), (1218, 1210, 1242, 1231), (1208, 1211, 1241, 1243), (1210, 1205, 1244, 1242), (1203, 1208, 1243, 1245), (1201, 1203, 1245, 1240), (1205, 1198, 1246, 1244), (1198, 1197, 1238, 1246), (1253, 1261, 1321, 1313), (1208, 1203, 1285, 1283), (1196, 1194, 1274, 1279), (1218, 1215, 1272, 1271), (1203, 1201, 1280, 1285), (1201, 1196, 1279, 1280), (1220, 1224, 1268, 1270), (1198, 1205, 1284, 1286), (1191, 1192, 1277, 1275), (1215, 1222, 1269, 1272), (1197, 1198, 1286, 1278), (1214, 1211, 1281, 1273), (1226, 1214, 1273, 1267), (1210, 1218, 1271, 1282), (1194, 1191, 1275, 1274), (1211, 1208, 1283, 1281), (1192, 1193, 1276, 1277), (1224, 1226, 1267, 1268), (1205, 1210, 1282, 1284), (1193, 1197, 1278, 1276), (1247, 1248, 1268, 1267), (1250, 1249, 1269, 1270), (1252, 1251, 1271, 1272), (1248, 1250, 1270, 1268), (1249, 1252, 1272, 1269), (1253, 1247, 1267, 1273), (1255, 1254, 1274, 1275), (1256, 1257, 1277, 1276), (1258, 1256, 1276, 1278), (1254, 1259, 1279, 1274), (1259, 1260, 1280, 1279), (1257, 1255, 1275, 1277), (1261, 1253, 1273, 1281), (1251, 1262, 1282, 1271), (1263, 1261, 1281, 1283), (1262, 1264, 1284, 1282), (1265, 1263, 1283, 1285), (1260, 1265, 1285, 1280), (1264, 1266, 1286, 1284), (1266, 1258, 1278, 1286), (1292, 1289, 1329, 1332), (1247, 1253, 1313, 1307), (1262, 1251, 1311, 1322), (1254, 1255, 1315, 1314), (1261, 1263, 1323, 1321), (1257, 1256, 1316, 1317), (1248, 1247, 1307, 1308), (1264, 1262, 1322, 1324), (1256, 1258, 1318, 1316), (1249, 1250, 1310, 1309), (1263, 1265, 1325, 1323), (1259, 1254, 1314, 1319), (1251, 1252, 1312, 1311), (1265, 1260, 1320, 1325), (1260, 1259, 1319, 1320), (1250, 1248, 1308, 1310), (1266, 1264, 1324, 1326), (1255, 1257, 1317, 1315), (1252, 1249, 1309, 1312), (1258, 1266, 1326, 1318), (1287, 1288, 1308, 1307), (1290, 1289, 1309, 1310), (1292, 1291, 1311, 1312), (1288, 1290, 1310, 1308), (1289, 1292, 1312, 1309), (1293, 1287, 1307, 1313), (1295, 1294, 1314, 1315), (1296, 1297, 1317, 1316), (1298, 1296, 1316, 1318), (1294, 1299, 1319, 1314), (1299, 1300, 1320, 1319), (1297, 1295, 1315, 1317), (1301, 1293, 1313, 1321), (1291, 1302, 1322, 1311), (1303, 1301, 1321, 1323), (1302, 1304, 1324, 1322), (1305, 1303, 1323, 1325), (1300, 1305, 1325, 1320), (1304, 1306, 1326, 1324), (1306, 1298, 1318, 1326), (1336, 1338, 1346, 1344, 1342, 1331, 1332, 1329, 1330, 1328, 1327, 1333, 1341, 1343, 1345, 1340, 1339, 1334, 1335, 1337), (1298, 1306, 1346, 1338), (1293, 1301, 1341, 1333), (1287, 1293, 1333, 1327), (1302, 1291, 1331, 1342), (1294, 1295, 1335, 1334), (1301, 1303, 1343, 1341), (1297, 1296, 1336, 1337), (1288, 1287, 1327, 1328), (1304, 1302, 1342, 1344), (1296, 1298, 1338, 1336), (1289, 1290, 1330, 1329), (1303, 1305, 1345, 1343), (1299, 1294, 1334, 1339), (1291, 1292, 1332, 1331), (1305, 1300, 1340, 1345), (1300, 1299, 1339, 1340), (1290, 1288, 1328, 1330), (1306, 1304, 1344, 1346), (1295, 1297, 1337, 1335), (1382, 1385, 1384), (1385, 1383, 1384), (1374, 1351, 1352, 1375), (1375, 1352, 1350, 1373), (1369, 1371, 1372, 1370), (1366, 1369, 1370, 1367), (1367, 1370, 1368, 1365), (1363, 1366, 1367, 1364), (1364, 1367, 1365, 1362), (1360, 1363, 1364, 1361), (1361, 1364, 1362, 1359), (1371, 1353, 1355, 1372), (1370, 1372, 1403, 1402, 1368), (1357, 1360, 1361, 1358), (1358, 1361, 1359, 1356), (1387, 1347, 1349, 1388), (1388, 1349, 1348, 1386), (1373, 1357, 1358, 1375), (1375, 1358, 1356, 1374), (1347, 1376, 1378, 1349), (1349, 1378, 1377, 1348), (1376, 1379, 1381, 1378), (1378, 1381, 1380, 1377), (1379, 1383, 1385, 1381), (1381, 1385, 1382, 1380), (1353, 1387, 1388, 1355), (1355, 1388, 1386, 1354), (1347, 1387, 691, 690, 18), (1401, 1404, 1403), (1404, 1402, 1403), (1390, 1396, 1397, 1391), (1391, 1397, 1395, 1389), (1393, 1390, 1391, 1394), (1394, 1391, 1389, 1392), (1399, 1393, 1394, 1400), (1400, 1394, 1392, 1398), (1398, 1402, 1404, 1400), (1400, 1404, 1401, 1399), (40, 44, 1392, 1389)])
me_x.polygons.foreach_set('material_index', [0, 0, 0, 0, 0, 0, 0, 0, 0, 0, 0, 0, 0, 0, 0, 0, 0, 0, 0, 0, 0, 0, 0, 0, 0, 0, 0, 0, 0, 0, 0, 0, 0, 0, 0, 0, 0, 0, 0, 0, 0, 0, 0, 0, 0, 0, 0, 0, 0, 0, 0, 0, 0, 0, 0, 0, 0, 0, 0, 0, 0, 0, 0, 0, 0, 0, 0, 0, 0, 0, 0, 0, 0, 0, 0, 0, 0, 0, 0, 0, 0, 0, 0, 0, 0, 0, 0, 0, 0, 0, 0, 0, 0, 0, 0, 0, 0, 0, 0, 0, 0, 0, 0, 0, 0, 0, 0, 0, 0, 0, 0, 0, 0, 0, 0, 0, 0, 0, 0, 0, 0, 0, 0, 0, 0, 0, 0, 0, 0, 0, 0, 0, 0, 0, 0, 0, 0, 0, 0, 0, 0, 0, 0, 0, 0, 0, 0, 0, 0, 0, 0, 0, 0, 0, 0, 0, 0, 0, 0, 0, 0, 0, 0, 0, 0, 0, 0, 0, 0, 0, 0, 0, 0, 0, 0, 0, 0, 0, 0, 0, 0, 0, 0, 0, 0, 0, 0, 0, 0, 0, 0, 0, 0, 0, 0, 0, 0, 0, 0, 0, 0, 0, 0, 0, 0, 0, 0, 0, 0, 0, 0, 0, 0, 0, 0, 0, 0, 0, 0, 0, 0, 0, 0, 0, 0, 0, 0, 0, 0, 0, 0, 0, 0, 0, 0, 0, 0, 0, 0, 0, 0, 0, 0, 0, 0, 0, 0, 0, 0, 0, 0, 0, 0, 0, 0, 0, 0, 0, 0, 0, 0, 0, 0, 0, 0, 0, 0, 0, 0, 0, 0, 0, 0, 0, 0, 0, 0, 0, 0, 0, 0, 0, 0, 0, 0, 0, 0, 0, 0, 0, 0, 0, 0, 0, 0, 0, 0, 0, 0, 0, 0, 0, 0, 0, 0, 0, 0, 0, 0, 0, 0, 0, 0, 0, 0, 0, 0, 0, 0, 0, 0, 0, 0, 0, 0, 0, 0, 0, 0, 0, 0, 0, 0, 0, 0, 0, 0, 0, 0, 0, 0, 0, 0, 0, 0, 0, 0, 0, 0, 0, 0, 0, 0, 0, 0, 0, 0, 0, 0, 0, 0, 0, 0, 0, 0, 0, 0, 0, 0, 0, 0, 0, 0, 0, 0, 0, 0, 0, 0, 0, 0, 0, 0, 0, 0, 0, 0, 0, 0, 0, 0, 0, 0, 0, 0, 0, 0, 0, 0, 0, 0, 0, 0, 0, 0, 0, 0, 0, 0, 0, 0, 0, 0, 0, 0, 0, 0, 0, 0, 0, 0, 0, 0, 0, 0, 0, 0, 0, 0, 0, 0, 0, 0, 0, 0, 0, 0, 0, 0, 0, 0, 0, 0, 0, 0, 0, 0, 0, 0, 0, 0, 0, 0, 0, 0, 0, 0, 0, 0, 0, 0, 0, 0, 0, 0, 0, 0, 0, 0, 0, 0, 0, 0, 0, 0, 0, 0, 0, 0, 0, 0, 0, 0, 0, 0, 0, 0, 0, 0, 0, 0, 0, 0, 0, 0, 0, 0, 0, 0, 0, 0, 0, 0, 0, 0, 0, 0, 0, 0, 0, 0, 0, 0, 0, 0, 0, 0, 0, 0, 0, 0, 0, 0, 0, 0, 0, 0, 0, 0, 0, 1, 0, 0, 0, 0, 0, 0, 0, 0, 0, 0, 0, 0, 0, 0, 0, 0, 0, 0, 0, 0, 0, 0, 0, 0, 0, 0, 0, 0, 0, 0, 0, 0, 0, 0, 0, 0, 0, 0, 0, 0, 0, 0, 0, 0, 0, 0, 0, 0, 0, 0, 0, 0, 0, 0, 0, 0, 0, 0, 0, 0, 0, 0, 0, 0, 0, 0, 0, 0, 0, 0, 0, 0, 0, 0, 0, 0, 0, 0, 0, 0, 0, 0, 0, 0, 0, 0, 0, 0, 0, 0, 0, 0, 0, 0, 0, 0, 0, 0, 0, 0, 0, 0, 0, 0, 0, 0, 0, 0, 0, 0, 0, 0, 0, 0, 0, 0, 0, 0, 0, 0, 0, 0, 0, 0, 0, 0, 0, 0, 0, 0, 0, 0, 0, 0, 0, 0, 0, 0, 0, 0, 0, 0, 0, 0, 0, 0, 0, 0, 0, 0, 0, 0, 0, 0, 0, 0, 0, 0, 0, 0, 0, 0, 0, 0, 0, 0, 0, 0, 0, 0, 0, 0, 0, 0, 0, 0, 0, 0, 0, 0, 0, 0, 0, 0, 0, 0, 0, 0, 0, 0, 0, 0, 0, 0, 0, 0, 0, 0, 0, 0, 0, 0, 0, 0, 0, 0, 0, 0, 0, 0, 0, 0, 0, 0, 0, 0, 0, 0, 0, 0, 0, 0, 0, 0, 0, 0, 0, 0, 0, 0, 0, 0, 0, 0, 0, 0, 0, 0, 0, 0, 0, 0, 0, 0, 0, 0, 0, 0, 0, 0, 0, 0, 0, 0, 0, 0, 0, 0, 0, 0, 0, 0, 0, 0, 0, 0, 0, 0, 0, 0, 0, 0, 0, 0, 0, 0, 0, 0, 0, 0, 0, 0, 0, 0, 0, 0, 0, 0, 0, 0, 0, 0, 0, 0, 0, 0, 0, 0, 0, 0, 0, 0, 0, 0, 0, 0, 0, 0, 0, 0, 0, 0, 0, 0, 0, 0, 0, 0, 0, 0, 0, 0, 0, 0, 0, 0, 0, 0, 0, 0, 0, 0, 0, 0, 0, 0, 0, 0, 0, 0, 0, 0, 0, 0, 0, 0, 0, 0, 0, 0, 0, 0, 0, 0, 0, 0, 0, 0, 0, 0, 0, 0, 0, 0, 0, 0, 0, 2, 2, 0, 0, 0, 0, 0, 0, 0, 0, 0, 0, 0, 0, 0, 0, 0, 0, 0, 0, 0, 0, 0, 0, 0, 0, 0, 0, 0, 0, 0, 0, 0, 0, 0, 0, 0, 0, 0, 0, 0, 0, 0, 0, 0, 0, 0, 0, 0, 0, 0, 0, 0, 2, 2, 2, 2, 2, 2, 2, 2, 2, 2, 2, 2, 2, 2, 2, 2, 2, 2, 2, 2, 2, 2, 2, 2, 2, 2, 2, 2, 2, 2, 2, 2, 2, 2, 2, 2, 2, 2, 2, 2, 2, 2, 2, 2, 2, 2, 2, 2, 2, 2, 2, 2, 2, 2, 2, 2, 2, 2, 2, 2, 2, 2, 2, 2, 2, 2, 2, 2, 2, 2, 2, 2, 2, 2, 2, 2, 2, 2, 2, 2, 2, 2, 2, 2, 2, 2, 2, 2, 2, 2, 2, 2, 2, 2, 2, 2, 2, 2, 2, 2, 2, 2, 2, 2, 2, 2, 0, 0, 0, 0, 0, 0, 0, 0, 0, 0, 0, 0, 0, 0, 0, 0, 0, 0, 0, 0, 0, 0, 0, 0, 0, 0, 0, 0, 0, 0, 0, 0, 0, 0, 0, 0, 0, 0, 0, 0, 0, 0, 0, 0, 0, 0, 0, 0, 0, 0, 0, 0, 0, 0, 0, 0, 0, 0, 0, 0, 0, 0, 0, 0, 0, 0, 0, 0, 0, 0, 0, 0, 0, 0, 0, 0, 0, 0, 0, 0, 0, 0, 0, 0, 0, 0, 0, 0, 0, 0, 0, 0, 0, 0, 0, 0, 0, 0, 0, 0, 0, 0, 0, 0, 0, 0, 0, 0, 0, 0, 0, 0, 0, 0, 0, 0, 0, 0, 0, 0, 0, 0, 0, 0, 0, 0, 0, 0, 0, 0, 0, 0, 0, 0, 0, 0, 0, 0, 0, 0, 0, 0, 0, 0, 0, 0, 0, 0, 0, 0, 0, 0, 0, 0, 0, 0, 0, 0, 0, 0, 0, 0, 1, 0, 0, 0, 0, 0, 0, 0, 0, 0, 0, 0, 0, 0, 0, 0, 0, 0, 0, 0, 0, 0, 0, 0, 0, 0, 0, 0, 0, 0, 0, 0, 0, 0, 0, 0, 0, 0, 0, 0, 0, 0, 0, 0, 0, 0, 0, 0, 0, 0, 0, 0, 0, 0, 0, 0, 0, 0, 0])
me_x.materials.append(mat_head)
me_x.materials.append(mat_light)
me_x.materials.append(mat_light2)
me_x.use_remesh_preserve_volume = False
me_x.use_remesh_preserve_attributes = False
me_x.use_mirror_vertex_groups = False
me_x.update()
me_cube = bpy.data.meshes.new('Cube')
me_cube.from_pydata([], [], [])
me_cube.materials.append(mat_material)
me_cube.use_remesh_preserve_volume = False
me_cube.use_remesh_preserve_attributes = False
me_cube.use_mirror_vertex_groups = False
me_cube.update()

# ---- objects
ob_x = bpy.data.objects.new('立方体', me_x)
ob_cube = bpy.data.objects.new('Cube', me_cube)
ob_lamp = bpy.data.objects.new('Lamp', light_lamp)
ob_camera = bpy.data.objects.new('Camera', cam_camera)

# ---- transforms, parenting, visibility, modifiers, constraints
ob_x.location = (0.0, 0.0, 0.0)
ob_x.lineart.crease_threshold = 0.0
_m = ob_x.modifiers.new('ミラー', 'MIRROR')
ob_cube.location = (0.0, 0.0, 0.0)
ob_cube.lock_rotations_4d = False
ob_cube.empty_display_type = 'ARROWS'
ob_cube.lineart.crease_threshold = 0.0
ob_lamp.location = (4.076, 1.005, 5.904)
ob_lamp.rotation_euler = (0.6503, 0.05522, 1.866)
ob_lamp.lock_rotations_4d = False
ob_lamp.empty_display_type = 'ARROWS'
ob_lamp.color = (0.0, 0.0, 0.0, 0.0)
ob_lamp.lineart.crease_threshold = 0.0
ob_camera.location = (2.72, -2.778, 1.807)
ob_camera.rotation_euler = (1.109, 0.0, 0.8149)
ob_camera.lock_rotations_4d = False
ob_camera.empty_display_type = 'ARROWS'
ob_camera.color = (0.0, 0.0, 0.0, 0.0)
ob_camera.display_type = 'WIRE'
ob_camera.lineart.crease_threshold = 0.0

# ---- collection membership
col_collection_1.objects.link(ob_x)
col_collection_1.objects.link(ob_cube)
col_collection_1.objects.link(ob_lamp)
col_collection_1.objects.link(ob_camera)

# ---- scene / render settings (as saved in the file)
scene.camera = ob_camera
scene.frame_start = 1; scene.frame_end = 250; scene.frame_set(1)
scene.render.engine = 'BLENDER_EEVEE_NEXT'
scene.render.resolution_percentage = 50
scene.render.dither_intensity = 0.0
scene.cycles.use_denoising = False
scene.cycles.samples = 128
scene.cycles.sampling_pattern = 'TABULATED_SOBOL'
scene.cycles.use_adaptive_sampling = False
scene.cycles.use_light_tree = False
scene.cycles.blur_glossy = 0.0
scene.cycles.sample_clamp_indirect = 0.0
scene.view_settings.view_transform = 'Standard'
bpy.context.view_layer.update()

